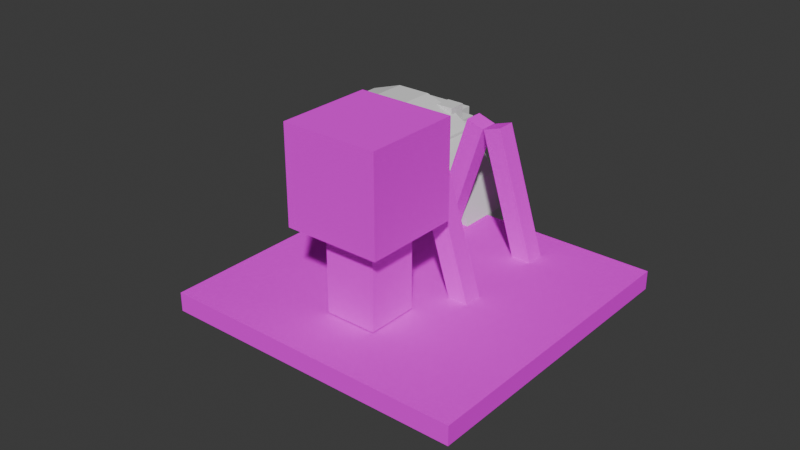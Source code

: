 # Source: handcranked_generator.blend  (saved by Blender 4.2.66; exported with 4.5.12 LTS)
import bpy
from mathutils import Matrix  # noqa: F401  (used for matrix-valued properties, if any)

bpy.ops.wm.read_factory_settings(use_empty=True)
scene = bpy.context.scene
scene.name = 'Scene'

# ---- collections
col_collection = bpy.data.collections.new('Collection'); scene.collection.children.link(col_collection)

# ---- images (referenced by path relative to the original .blend; pixels are not part of the script)
import os
ASSET_DIR = os.environ.get("B2B_ASSET_DIR", "")  # directory of the original .blend (textures are referenced by path, not embedded)
HERE = os.path.dirname(os.path.abspath(__file__))  # packed textures are extracted next to this script under _unpacked/

def load_image(name, relpath, width, height, colorspace="sRGB"):
    """Load a texture the original file referenced (path relative to the .blend, or extracted next to this script)."""
    p = next((c for c in (os.path.join(HERE, relpath), os.path.join(ASSET_DIR, relpath)) if relpath and os.path.exists(c)), "")
    if p:
        img = bpy.data.images.load(p, check_existing=True)
        img.name = name
    else:  # same state as the original file: an image datablock whose file is absent (Cycles renders it pink)
        img = bpy.data.images.new(name, width, height)
        img.source = "FILE"
        img.filepath = "//" + (relpath or name)
    img.colorspace_settings.name = colorspace
    return img
img_andesite_casing_png = load_image('andesite_casing.png', 'andesite_casing.png', 1024, 1024, 'sRGB')

# ---- materials (node trees are filled in below, after node groups)
mat_material_004 = bpy.data.materials.new('Material.004')
mat_material_004.roughness = 1.0

# ---- material node trees
mat_material_004.use_nodes = True; mat_material_004.node_tree.nodes.clear()
_N = mat_material_004.node_tree.nodes; _L = mat_material_004.node_tree.links
n0 = _N.new('ShaderNodeBsdfPrincipled'); n0.name = 'Principled BSDF'; n0.location = (0, 300)
n0.inputs[2].default_value = 1.0
n0.inputs[13].default_value = 0.0
n0.inputs[27].default_value = (0.0, 0.0, 0.0, 1.0)
n1 = _N.new('ShaderNodeOutputMaterial'); n1.name = 'Material Output'; n1.location = (280, 300)
n2 = _N.new('ShaderNodeTexImage'); n2.name = 'Image Texture'; n2.location = (-480, 300)
n2.image = img_andesite_casing_png
n2.interpolation = 'Closest'
_L.new(n2.outputs[0], n0.inputs[0])
_L.new(n0.outputs[0], n1.inputs[0])
n1.is_active_output = True

# ---- world
world_world = bpy.data.worlds.new('World'); scene.world = world_world
world_world.use_nodes = True; world_world.node_tree.nodes.clear()
_N = world_world.node_tree.nodes; _L = world_world.node_tree.links
n0 = _N.new('ShaderNodeOutputWorld'); n0.name = 'World Output'; n0.location = (300, 300)
n1 = _N.new('ShaderNodeBackground'); n1.name = 'Background'; n1.location = (10, 300)
n1.inputs[0].default_value = (0.05088, 0.05088, 0.05088, 1.0)
_L.new(n1.outputs[0], n0.inputs[0])
n0.is_active_output = True
world_world.color = (0.05088, 0.05088, 0.05088)
world_world.sun_shadow_jitter_overblur = 0.0

# ---- meshes
me_base_001 = bpy.data.meshes.new('base.001')
me_base_001.from_pydata([(-0.03101, -0.0001132, 0.03114), (-0.03101, -0.0001132, -0.03136), (-0.03101, 0.2499, -0.03136), (-0.03101, 0.2499, 0.03114), (0.03149, -0.0001132, -0.03136), (0.03149, 0.2499, -0.03136), (0.03149, -0.0001132, 0.03114), (0.03149, 0.2499, 0.03114), (-0.04395, -0.0001132, -0.0001084), (0.0002422, -0.0001132, -0.0443), (0.0002422, 0.2499, -0.0443), (-0.04395, 0.2499, -0.0001084), (0.04444, -0.0001132, -0.0001084), (0.04444, 0.2499, -0.0001084), (0.0002422, -0.0001132, 0.04409), (0.0002422, 0.2499, 0.04409), (-0.1873, 0.2499, 0.1874), (-0.1873, 0.2499, -0.1876), (-0.1873, 0.3124, -0.1876), (-0.1873, 0.3124, 0.1874), (0.1877, 0.2499, -0.1876), (0.1877, 0.3124, -0.1876), (0.1877, 0.2499, 0.1874), (0.1877, 0.3124, 0.1874), (0.1877, 0.2499, 0.1249), (0.1877, 0.2499, -0.1251), (0.1877, 0.3124, -0.1251), (0.1877, 0.3124, 0.1249), (0.2502, 0.2499, -0.1251), (0.2502, 0.3124, -0.1251), (0.2502, 0.2499, 0.1249), (0.2502, 0.3124, 0.1249), (-0.2498, 0.2499, 0.1249), (-0.2498, 0.2499, -0.1251), (-0.2498, 0.3124, -0.1251), (-0.2498, 0.3124, 0.1249), (-0.1873, 0.2499, -0.1251), (-0.1873, 0.3124, -0.1251), (-0.1873, 0.2499, 0.1249), (-0.1873, 0.3124, 0.1249), (-0.1248, 0.2499, 0.2499), (-0.1248, 0.2499, 0.1874), (-0.1248, 0.3124, 0.1874), (-0.1248, 0.3124, 0.2499), (0.1252, 0.2499, 0.1874), (0.1252, 0.3124, 0.1874), (0.1252, 0.2499, 0.2499), (0.1252, 0.3124, 0.2499), (-0.1248, 0.2499, -0.1876), (-0.1248, 0.2499, -0.2501), (-0.1248, 0.3124, -0.2501), (-0.1248, 0.3124, -0.1876), (0.1252, 0.2499, -0.2501), (0.1252, 0.3124, -0.2501), (0.1252, 0.2499, -0.1876), (0.1252, 0.3124, -0.1876), (0.1252, 0.3124, -0.06261), (0.1252, 0.3124, -0.1251), (0.1252, 0.3749, -0.1251), (0.1252, 0.3749, -0.06261), (0.1877, 0.3124, -0.1251), (0.1877, 0.3749, -0.1251), (0.1877, 0.3124, -0.06261), (0.1877, 0.3749, -0.06261)], [], [(3, 1, 0), (2, 4, 1), (5, 6, 4), (7, 0, 6), (1, 6, 0), (11, 9, 8), (10, 12, 9), (13, 14, 12), (15, 8, 14), (9, 14, 8), (19, 17, 16), (18, 20, 17), (21, 22, 20), (23, 16, 22), (17, 22, 16), (19, 21, 18), (27, 25, 24), (26, 28, 25), (29, 30, 28), (31, 24, 30), (25, 30, 24), (27, 29, 26), (35, 33, 32), (34, 36, 33), (39, 32, 38), (33, 38, 32), (35, 37, 34), (43, 41, 40), (45, 46, 44), (47, 40, 46), (41, 46, 40), (43, 45, 42), (51, 49, 48), (50, 52, 49), (53, 54, 52), (55, 48, 54), (49, 54, 48), (51, 53, 50), (59, 57, 56), (58, 60, 57), (61, 62, 60), (63, 56, 62), (59, 61, 58), (3, 2, 1), (2, 5, 4), (5, 7, 6), (7, 3, 0), (1, 4, 6), (11, 10, 9), (10, 13, 12), (13, 15, 14), (15, 11, 8), (9, 12, 14), (19, 18, 17), (18, 21, 20), (21, 23, 22), (23, 19, 16), (17, 20, 22), (19, 23, 21), (27, 26, 25), (26, 29, 28), (29, 31, 30), (31, 27, 24), (25, 28, 30), (27, 31, 29), (35, 34, 33), (34, 37, 36), (39, 35, 32), (33, 36, 38), (35, 39, 37), (43, 42, 41), (45, 47, 46), (47, 43, 40), (41, 44, 46), (43, 47, 45), (51, 50, 49), (50, 53, 52), (53, 55, 54), (55, 51, 48), (49, 52, 54), (51, 55, 53), (59, 58, 57), (58, 61, 60), (61, 63, 62), (63, 59, 56), (59, 63, 61)])
_uv = me_base_001.uv_layers.new(name='UVMap')
_uv.uv.foreach_set('vector', [0.8897, 0.4855, 0.9117, 0.5737, 0.8897, 0.5737, 0.9117, 0.662, 0.8897, 0.5737, 0.9117, 0.5737, 0.9117, 0.7503, 0.8897, 0.662, 0.9117, 0.662, 0.9148, 0.2427, 0.8927, 0.1545, 0.9148, 0.1545, 0.9947, 0.7282, 0.9726, 0.7061, 0.9947, 0.7061, 0.3526, 0.8165, 0.337, 0.7282, 0.3526, 0.7282, 0.337, 0.8165, 0.3213, 0.7282, 0.337, 0.7282, 0.7069, 0.8385, 0.6913, 0.7503, 0.7069, 0.7503, 0.6913, 0.8385, 0.6757, 0.7503, 0.6913, 0.7503, 0.8875, 0.1545, 0.8654, 0.1324, 0.8875, 0.1324, 0.7481, 0.7061, 0.7261, 0.8385, 0.7261, 0.7061, 0.4413, 0.6841, 0.4193, 0.8165, 0.4193, 0.6841, 0.8213, 0.1324, 0.8434, 0.0, 0.8434, 0.1324, 0.8342, 0.2648, 0.8122, 0.3972, 0.8122, 0.2648, 0.5075, 0.2648, 0.3751, 0.1324, 0.5075, 0.1324, 0.3751, 0.1324, 0.5075, -3.771e-09, 0.5075, 0.1324, 0.9225, 0.2648, 0.9004, 0.3531, 0.9004, 0.2648, 0.9947, 0.7282, 0.9726, 0.7503, 0.9726, 0.7282, 0.9004, 0.4855, 0.9225, 0.3972, 0.9225, 0.4855, 0.9947, 0.7503, 0.9726, 0.7723, 0.9726, 0.7503, 0.662, 0.9268, 0.6399, 0.8385, 0.662, 0.8385, 0.662, 0.8385, 0.6841, 0.9268, 0.662, 0.9268, 0.7061, 0.8385, 0.6841, 0.9268, 0.6841, 0.8385, 0.9947, 0.7723, 0.9726, 0.7944, 0.9726, 0.7723, 0.8213, 0.2427, 0.7992, 0.2648, 0.7992, 0.2427, 0.7503, 0.9268, 0.7282, 0.8385, 0.7503, 0.8385, 0.9117, 0.8385, 0.9338, 0.9268, 0.9117, 0.9268, 0.9726, 0.7944, 0.9947, 0.8165, 0.9726, 0.8165, 0.9947, 0.8606, 0.9726, 0.8385, 0.9947, 0.8385, 0.02207, 0.8165, 1.587e-08, 0.9048, 2.254e-08, 0.8165, 0.05777, 0.8165, 0.03571, 0.9048, 0.03571, 0.8165, 0.8676, 0.7061, 0.8897, 0.6179, 0.8897, 0.7061, 0.9726, 0.8606, 0.9947, 0.8827, 0.9726, 0.8827, 0.09348, 0.8165, 0.07141, 0.9048, 0.07141, 0.8165, 0.9726, 0.9048, 0.9947, 0.8827, 0.9947, 0.9048, 0.1292, 0.8165, 0.1071, 0.9048, 0.1071, 0.8165, 0.1649, 0.8165, 0.1428, 0.9048, 0.1428, 0.8165, 0.8122, 0.4855, 0.8342, 0.3972, 0.8342, 0.4855, 0.4193, 0.9752, 0.3972, 0.9973, 0.3972, 0.9752, 0.9947, 0.9268, 0.9726, 0.9048, 0.9947, 0.9048, 0.768, 0.4413, 0.746, 0.4193, 0.768, 0.4193, 0.9978, 0.08827, 0.9758, 0.1103, 0.9758, 0.08827, 0.9746, 0.1765, 0.9967, 0.1986, 0.9746, 0.1986, 0.8897, 0.4855, 0.9117, 0.4855, 0.9117, 0.5737, 0.9117, 0.662, 0.8897, 0.662, 0.8897, 0.5737, 0.9117, 0.7503, 0.8897, 0.7503, 0.8897, 0.662, 0.9148, 0.2427, 0.8927, 0.2427, 0.8927, 0.1545, 0.9947, 0.7282, 0.9726, 0.7282, 0.9726, 0.7061, 0.3526, 0.8165, 0.337, 0.8165, 0.337, 0.7282, 0.337, 0.8165, 0.3213, 0.8165, 0.3213, 0.7282, 0.7069, 0.8385, 0.6913, 0.8385, 0.6913, 0.7503, 0.6913, 0.8385, 0.6757, 0.8385, 0.6757, 0.7503, 0.8875, 0.1545, 0.8654, 0.1545, 0.8654, 0.1324, 0.7481, 0.7061, 0.7481, 0.8385, 0.7261, 0.8385, 0.4413, 0.6841, 0.4413, 0.8165, 0.4193, 0.8165, 0.8213, 0.1324, 0.8213, 0.0, 0.8434, 0.0, 0.8342, 0.2648, 0.8342, 0.3972, 0.8122, 0.3972, 0.5075, 0.2648, 0.3751, 0.2648, 0.3751, 0.1324, 0.3751, 0.1324, 0.3751, -1.377e-08, 0.5075, -3.771e-09, 0.9225, 0.2648, 0.9225, 0.3531, 0.9004, 0.3531, 0.9947, 0.7282, 0.9947, 0.7503, 0.9726, 0.7503, 0.9004, 0.4855, 0.9004, 0.3972, 0.9225, 0.3972, 0.9947, 0.7503, 0.9947, 0.7723, 0.9726, 0.7723, 0.662, 0.9268, 0.6399, 0.9268, 0.6399, 0.8385, 0.662, 0.8385, 0.6841, 0.8385, 0.6841, 0.9268, 0.7061, 0.8385, 0.7061, 0.9268, 0.6841, 0.9268, 0.9947, 0.7723, 0.9947, 0.7944, 0.9726, 0.7944, 0.8213, 0.2427, 0.8213, 0.2648, 0.7992, 0.2648, 0.7503, 0.9268, 0.7282, 0.9268, 0.7282, 0.8385, 0.9117, 0.8385, 0.9338, 0.8385, 0.9338, 0.9268, 0.9726, 0.7944, 0.9947, 0.7944, 0.9947, 0.8165, 0.9947, 0.8606, 0.9726, 0.8606, 0.9726, 0.8385, 0.02207, 0.8165, 0.02207, 0.9048, 1.587e-08, 0.9048, 0.05777, 0.8165, 0.05777, 0.9048, 0.03571, 0.9048, 0.8676, 0.7061, 0.8676, 0.6179, 0.8897, 0.6179, 0.9726, 0.8606, 0.9947, 0.8606, 0.9947, 0.8827, 0.09348, 0.8165, 0.09348, 0.9048, 0.07141, 0.9048, 0.9726, 0.9048, 0.9726, 0.8827, 0.9947, 0.8827, 0.1292, 0.8165, 0.1292, 0.9048, 0.1071, 0.9048, 0.1649, 0.8165, 0.1649, 0.9048, 0.1428, 0.9048, 0.8122, 0.4855, 0.8122, 0.3972, 0.8342, 0.3972, 0.4193, 0.9752, 0.4193, 0.9973, 0.3972, 0.9973, 0.9947, 0.9268, 0.9726, 0.9268, 0.9726, 0.9048, 0.768, 0.4413, 0.746, 0.4413, 0.746, 0.4193, 0.9978, 0.08827, 0.9978, 0.1103, 0.9758, 0.1103, 0.9746, 0.1765, 0.9967, 0.1765, 0.9967, 0.1986])
me_base_001.materials.append(None)
me_base_001.update()
me_base_001.normals_split_custom_set([tuple(v) for v in zip(*[iter([-1.0, 0.0, 0.0, -1.0, 0.0, 0.0, -1.0, 0.0, 0.0, 0.0, 0.0, -1.0, 0.0, 0.0, -1.0, 0.0, 0.0, -1.0, 1.0, 0.0, 0.0, 1.0, 0.0, 0.0, 1.0, 0.0, 0.0, 0.0, 0.0, 1.0, 0.0, 0.0, 1.0, 0.0, 0.0, 1.0, 0.0, -1.0, 0.0, 0.0, -1.0, 0.0, 0.0, -1.0, 0.0, -0.7071, 0.0, -0.7071, -0.7071, 0.0, -0.7071, -0.7071, 0.0, -0.7071, 0.7071, 0.0, -0.7071, 0.7071, 0.0, -0.7071, 0.7071, 0.0, -0.7071, 0.7071, 0.0, 0.7071, 0.7071, 0.0, 0.7071, 0.7071, 0.0, 0.7071, -0.7071, 0.0, 0.7071, -0.7071, 0.0, 0.7071, -0.7071, 0.0, 0.7071, 0.0, -1.0, 0.0, 0.0, -1.0, 0.0, 0.0, -1.0, 0.0, -1.0, 0.0, 0.0, -1.0, 0.0, 0.0, -1.0, 0.0, 0.0, 0.0, 0.0, -1.0, 0.0, 0.0, -1.0, 0.0, 0.0, -1.0, 1.0, 0.0, 0.0, 1.0, 0.0, 0.0, 1.0, 0.0, 0.0, 0.0, 0.0, 1.0, 0.0, 0.0, 1.0, 0.0, 0.0, 1.0, 0.0, -1.0, 0.0, 0.0, -1.0, 0.0, 0.0, -1.0, 0.0, 0.0, 1.0, 0.0, 0.0, 1.0, 0.0, 0.0, 1.0, 0.0, -1.0, 0.0, 0.0, -1.0, 0.0, 0.0, -1.0, 0.0, 0.0, 0.0, 0.0, -1.0, 0.0, 0.0, -1.0, 0.0, 0.0, -1.0, 1.0, 0.0, 0.0, 1.0, 0.0, 0.0, 1.0, 0.0, 0.0, 0.0, 0.0, 1.0, 0.0, 0.0, 1.0, 0.0, 0.0, 1.0, 0.0, -1.0, 0.0, 0.0, -1.0, 0.0, 0.0, -1.0, 0.0, 0.0, 1.0, 0.0, 0.0, 1.0, 0.0, 0.0, 1.0, 0.0, -1.0, 0.0, 0.0, -1.0, 0.0, 0.0, -1.0, 0.0, 0.0, 0.0, 0.0, -1.0, 0.0, 0.0, -1.0, 0.0, 0.0, -1.0, 0.0, 0.0, 1.0, 0.0, 0.0, 1.0, 0.0, 0.0, 1.0, 0.0, -1.0, 0.0, 0.0, -1.0, 0.0, 0.0, -1.0, 0.0, 0.0, 1.0, 0.0, 0.0, 1.0, 0.0, 0.0, 1.0, 0.0, -1.0, 0.0, 0.0, -1.0, 0.0, 0.0, -1.0, 0.0, 0.0, 1.0, 0.0, 0.0, 1.0, 0.0, 0.0, 1.0, 0.0, 0.0, 0.0, 0.0, 1.0, 0.0, 0.0, 1.0, 0.0, 0.0, 1.0, 0.0, -1.0, 0.0, 0.0, -1.0, 0.0, 0.0, -1.0, 0.0, 0.0, 1.0, 0.0, 0.0, 1.0, 0.0, 0.0, 1.0, 0.0, -1.0, 0.0, 0.0, -1.0, 0.0, 0.0, -1.0, 0.0, 0.0, 0.0, 0.0, -1.0, 0.0, 0.0, -1.0, 0.0, 0.0, -1.0, 1.0, 0.0, 0.0, 1.0, 0.0, 0.0, 1.0, 0.0, 0.0, 0.0, 0.0, 1.0, 0.0, 0.0, 1.0, 0.0, 0.0, 1.0, 0.0, -1.0, 0.0, 0.0, -1.0, 0.0, 0.0, -1.0, 0.0, 0.0, 1.0, 0.0, 0.0, 1.0, 0.0, 0.0, 1.0, 0.0, -1.0, 0.0, 0.0, -1.0, 0.0, 0.0, -1.0, 0.0, 0.0, 0.0, 0.0, -1.0, 0.0, 0.0, -1.0, 0.0, 0.0, -1.0, 1.0, 0.0, 0.0, 1.0, 0.0, 0.0, 1.0, 0.0, 0.0, 0.0, 0.0, 1.0, 0.0, 0.0, 1.0, 0.0, 0.0, 1.0, 0.0, 1.0, 0.0, 0.0, 1.0, 0.0, 0.0, 1.0, 0.0, -1.0, 0.0, 0.0, -1.0, 0.0, 0.0, -1.0, 0.0, 0.0, 0.0, 0.0, -1.0, 0.0, 0.0, -1.0, 0.0, 0.0, -1.0, 1.0, 0.0, 0.0, 1.0, 0.0, 0.0, 1.0, 0.0, 0.0, 0.0, 0.0, 1.0, 0.0, 0.0, 1.0, 0.0, 0.0, 1.0, 0.0, -1.0, 0.0, 0.0, -1.0, 0.0, 0.0, -1.0, 0.0, -0.7071, 0.0, -0.7071, -0.7071, 0.0, -0.7071, -0.7071, 0.0, -0.7071, 0.7071, 0.0, -0.7071, 0.7071, 0.0, -0.7071, 0.7071, 0.0, -0.7071, 0.7071, 0.0, 0.7071, 0.7071, 0.0, 0.7071, 0.7071, 0.0, 0.7071, -0.7071, 0.0, 0.7071, -0.7071, 0.0, 0.7071, -0.7071, 0.0, 0.7071, 0.0, -1.0, 0.0, 0.0, -1.0, 0.0, 0.0, -1.0, 0.0, -1.0, 0.0, 0.0, -1.0, 0.0, 0.0, -1.0, 0.0, 0.0, 0.0, 0.0, -1.0, 0.0, 0.0, -1.0, 0.0, 0.0, -1.0, 1.0, 0.0, 0.0, 1.0, 0.0, 0.0, 1.0, 0.0, 0.0, 0.0, 0.0, 1.0, 0.0, 0.0, 1.0, 0.0, 0.0, 1.0, 0.0, -1.0, 0.0, 0.0, -1.0, 0.0, 0.0, -1.0, 0.0, 0.0, 1.0, 0.0, 0.0, 1.0, 0.0, 0.0, 1.0, 0.0, -1.0, 0.0, 0.0, -1.0, 0.0, 0.0, -1.0, 0.0, 0.0, 0.0, 0.0, -1.0, 0.0, 0.0, -1.0, 0.0, 0.0, -1.0, 1.0, 0.0, 0.0, 1.0, 0.0, 0.0, 1.0, 0.0, 0.0, 0.0, 0.0, 1.0, 0.0, 0.0, 1.0, 0.0, 0.0, 1.0, 0.0, -1.0, 0.0, 0.0, -1.0, 0.0, 0.0, -1.0, 0.0, 0.0, 1.0, 0.0, 0.0, 1.0, 0.0, 0.0, 1.0, 0.0, -1.0, 0.0, 0.0, -1.0, 0.0, 0.0, -1.0, 0.0, 0.0, 0.0, 0.0, -1.0, 0.0, 0.0, -1.0, 0.0, 0.0, -1.0, 0.0, 0.0, 1.0, 0.0, 0.0, 1.0, 0.0, 0.0, 1.0, 0.0, -1.0, 0.0, 0.0, -1.0, 0.0, 0.0, -1.0, 0.0, 0.0, 1.0, 0.0, 0.0, 1.0, 0.0, 0.0, 1.0, 0.0, -1.0, 0.0, 0.0, -1.0, 0.0, 0.0, -1.0, 0.0, 0.0, 1.0, 0.0, 0.0, 1.0, 0.0, 0.0, 1.0, 0.0, 0.0, 0.0, 0.0, 1.0, 0.0, 0.0, 1.0, 0.0, 0.0, 1.0, 0.0, -1.0, 0.0, 0.0, -1.0, 0.0, 0.0, -1.0, 0.0, 0.0, 1.0, 0.0, 0.0, 1.0, 0.0, 0.0, 1.0, 0.0, -1.0, 0.0, 0.0, -1.0, 0.0, 0.0, -1.0, 0.0, 0.0, 0.0, 0.0, -1.0, 0.0, 0.0, -1.0, 0.0, 0.0, -1.0, 1.0, 0.0, 0.0, 1.0, 0.0, 0.0, 1.0, 0.0, 0.0, 0.0, 0.0, 1.0, 0.0, 0.0, 1.0, 0.0, 0.0, 1.0, 0.0, -1.0, 0.0, 0.0, -1.0, 0.0, 0.0, -1.0, 0.0, 0.0, 1.0, 0.0, 0.0, 1.0, 0.0, 0.0, 1.0, 0.0, -1.0, 0.0, 0.0, -1.0, 0.0, 0.0, -1.0, 0.0, 0.0, 0.0, 0.0, -1.0, 0.0, 0.0, -1.0, 0.0, 0.0, -1.0, 1.0, 0.0, 0.0, 1.0, 0.0, 0.0, 1.0, 0.0, 0.0, 0.0, 0.0, 1.0, 0.0, 0.0, 1.0, 0.0, 0.0, 1.0, 0.0, 1.0, 0.0, 0.0, 1.0, 0.0, 0.0, 1.0, 0.0])] * 3)])
me_base_002 = bpy.data.meshes.new('base.002')
me_base_002.from_pydata([(-0.1232, -0.1247, -0.2369), (-0.1232, -0.1247, -0.2994), (-0.1232, 0.1253, -0.2994), (-0.1232, 0.1253, -0.2369), (0.1268, -0.1247, -0.2994), (0.1268, 0.1253, -0.2994), (0.1268, -0.1247, -0.2369), (0.1268, 0.1253, -0.2369), (-0.02943, -0.03096, 0.3881), (-0.02943, -0.03096, -0.2369), (-0.02943, 0.03154, -0.2369), (-0.02943, 0.03154, 0.3881), (0.03307, -0.03096, -0.2369), (0.03307, 0.03154, -0.2369), (0.03307, -0.03096, 0.3881), (0.03307, 0.03154, 0.3881), (0.001819, -0.0439, 0.3881), (0.001819, -0.0439, -0.2369), (-0.04237, 0.0002908, -0.2369), (-0.04237, 0.0002908, 0.3881), (0.04601, 0.0002908, -0.2369), (0.001819, 0.04448, -0.2369), (0.04601, 0.0002908, 0.3881), (0.001819, 0.04448, 0.3881), (-0.06068, -0.06221, -0.2057), (-0.06068, -0.06221, -0.2682), (-0.06068, 0.06279, -0.2682), (-0.06068, 0.06279, -0.2057), (0.06432, -0.06221, -0.2682), (0.06432, 0.06279, -0.2682), (0.06432, -0.06221, -0.2057), (0.06432, 0.06279, -0.2057), (-0.06068, -0.3935, 0.1121), (-0.06068, -0.3935, -0.08611), (-0.06068, -0.331, -0.08611), (-0.06068, -0.331, 0.1121), (0.06432, -0.3935, -0.08611), (0.06432, -0.331, -0.08611), (0.06432, -0.3935, 0.1121), (0.06432, -0.331, 0.1121), (0.06405, -0.3935, 0.1116), (0.06405, -0.3935, -0.0866), (0.04474, -0.3341, -0.0866), (0.04474, -0.3341, 0.1116), (0.1829, -0.3549, -0.0866), (0.1636, -0.2954, -0.0866), (0.1829, -0.3549, 0.1116), (0.1636, -0.2954, 0.1116), (0.1827, -0.355, 0.1121), (0.1827, -0.355, -0.08611), (0.146, -0.3044, -0.08611), (0.146, -0.3044, 0.1121), (0.2838, -0.2815, -0.08611), (0.2471, -0.231, -0.08611), (0.2838, -0.2815, 0.1121), (0.2471, -0.231, 0.1121), (0.2836, -0.2817, 0.1116), (0.2836, -0.2817, -0.0866), (0.2331, -0.245, -0.0866), (0.2331, -0.245, 0.1116), (0.3571, -0.1806, -0.0866), (0.3065, -0.1438, -0.0866), (0.3571, -0.1806, 0.1116), (0.3065, -0.1438, 0.1116), (0.357, -0.1808, 0.1121), (0.357, -0.1808, -0.08611), (0.2975, -0.1615, -0.08611), (0.2975, -0.1615, 0.1121), (0.3956, -0.06194, -0.08611), (0.3362, -0.04263, -0.08611), (0.3956, -0.06194, 0.1121), (0.3362, -0.04263, 0.1121), (0.3956, -0.06221, 0.1116), (0.3956, -0.06221, -0.0866), (0.3331, -0.06221, -0.0866), (0.3331, -0.06221, 0.1116), (0.3956, 0.06279, -0.0866), (0.3331, 0.06279, -0.0866), (0.3956, 0.06279, 0.1116), (0.3331, 0.06279, 0.1116), (0.3956, 0.06252, 0.1121), (0.3956, 0.06252, -0.08611), (0.3362, 0.04321, -0.08611), (0.3362, 0.04321, 0.1121), (0.357, 0.1814, -0.08611), (0.2975, 0.1621, -0.08611), (0.357, 0.1814, 0.1121), (0.2975, 0.1621, 0.1121), (0.3571, 0.1812, 0.1116), (0.3571, 0.1812, -0.0866), (0.3065, 0.1444, -0.0866), (0.3065, 0.1444, 0.1116), (0.2836, 0.2823, -0.0866), (0.2331, 0.2456, -0.0866), (0.2836, 0.2823, 0.1116), (0.2331, 0.2456, 0.1116), (0.2838, 0.2821, 0.1121), (0.2838, 0.2821, -0.08611), (0.2471, 0.2315, -0.08611), (0.2471, 0.2315, 0.1121), (0.1827, 0.3556, -0.08611), (0.146, 0.305, -0.08611), (0.1827, 0.3556, 0.1121), (0.146, 0.305, 0.1121), (0.1829, 0.3555, 0.1116), (0.1829, 0.3555, -0.0866), (0.1636, 0.296, -0.0866), (0.1636, 0.296, 0.1116), (0.06405, 0.3941, -0.0866), (0.04474, 0.3346, -0.0866), (0.06405, 0.3941, 0.1116), (0.04474, 0.3346, 0.1116), (0.06432, 0.394, 0.1121), (0.06432, 0.394, -0.08611), (0.06432, 0.3315, -0.08611), (0.06432, 0.3315, 0.1121), (-0.06068, 0.394, -0.08611), (-0.06068, 0.3315, -0.08611), (-0.06068, 0.394, 0.1121), (-0.06068, 0.3315, 0.1121), (-0.06041, 0.3941, 0.1116), (-0.06041, 0.3941, -0.0866), (-0.0411, 0.3346, -0.0866), (-0.0411, 0.3346, 0.1116), (-0.1793, 0.3555, -0.0866), (-0.16, 0.296, -0.0866), (-0.1793, 0.3555, 0.1116), (-0.16, 0.296, 0.1116), (-0.1791, 0.3556, 0.1121), (-0.1791, 0.3556, -0.08611), (-0.1423, 0.305, -0.08611), (-0.1423, 0.305, 0.1121), (-0.2802, 0.2821, -0.08611), (-0.2434, 0.2315, -0.08611), (-0.2802, 0.2821, 0.1121), (-0.2434, 0.2315, 0.1121), (-0.28, 0.2823, 0.1116), (-0.28, 0.2823, -0.0866), (-0.2294, 0.2456, -0.0866), (-0.2294, 0.2456, 0.1116), (-0.3535, 0.1812, -0.0866), (-0.3029, 0.1444, -0.0866), (-0.3535, 0.1812, 0.1116), (-0.3029, 0.1444, 0.1116), (-0.3533, 0.1814, 0.1121), (-0.3533, 0.1814, -0.08611), (-0.2939, 0.1621, -0.08611), (-0.2939, 0.1621, 0.1121), (-0.392, 0.06252, -0.08611), (-0.3325, 0.04321, -0.08611), (-0.392, 0.06252, 0.1121), (-0.3325, 0.04321, 0.1121), (-0.3919, 0.06279, 0.1116), (-0.3919, 0.06279, -0.0866), (-0.3294, 0.06279, -0.0866), (-0.3294, 0.06279, 0.1116), (-0.3919, -0.06221, -0.0866), (-0.3294, -0.06221, -0.0866), (-0.3919, -0.06221, 0.1116), (-0.3294, -0.06221, 0.1116), (-0.392, -0.06194, 0.1121), (-0.392, -0.06194, -0.08611), (-0.3325, -0.04263, -0.08611), (-0.3325, -0.04263, 0.1121), (-0.3533, -0.1808, -0.08611), (-0.2939, -0.1615, -0.08611), (-0.3533, -0.1808, 0.1121), (-0.2939, -0.1615, 0.1121), (-0.3535, -0.1806, 0.1116), (-0.3535, -0.1806, -0.0866), (-0.3029, -0.1438, -0.0866), (-0.3029, -0.1438, 0.1116), (-0.28, -0.2817, -0.0866), (-0.2294, -0.245, -0.0866), (-0.28, -0.2817, 0.1116), (-0.2294, -0.245, 0.1116), (-0.2802, -0.2815, 0.1121), (-0.2802, -0.2815, -0.08611), (-0.2434, -0.231, -0.08611), (-0.2434, -0.231, 0.1121), (-0.1791, -0.355, -0.08611), (-0.1423, -0.3044, -0.08611), (-0.1791, -0.355, 0.1121), (-0.1423, -0.3044, 0.1121), (-0.1793, -0.3549, 0.1116), (-0.1793, -0.3549, -0.0866), (-0.16, -0.2954, -0.0866), (-0.16, -0.2954, 0.1116), (-0.06041, -0.3935, -0.0866), (-0.0411, -0.3341, -0.0866), (-0.06041, -0.3935, 0.1116), (-0.0411, -0.3341, 0.1116), (-0.02943, -0.3435, 0.03829), (-0.02943, -0.3435, -0.01127), (-0.02943, -0.03096, -0.01127), (-0.02943, -0.03096, 0.03829), (0.03307, -0.3435, -0.01127), (0.03307, -0.03096, -0.01127), (0.03307, -0.3435, 0.03829), (0.03307, -0.03096, 0.03829), (-0.2633, -0.2207, 0.0373), (-0.2633, -0.2207, -0.01226), (-0.04237, 0.0002908, -0.01226), (-0.04237, 0.0002908, 0.0373), (-0.2192, -0.2649, -0.01226), (0.001819, -0.0439, -0.01226), (-0.2192, -0.2649, 0.0373), (0.001819, -0.0439, 0.0373), (-0.3419, 0.03154, 0.03829), (-0.3419, 0.03154, -0.01127), (-0.02943, 0.03154, -0.01127), (-0.02943, 0.03154, 0.03829), (-0.3419, -0.03096, -0.01127), (-0.02943, -0.03096, -0.01127), (-0.3419, -0.03096, 0.03829), (-0.02943, -0.03096, 0.03829), (-0.2192, 0.2655, 0.0373), (-0.2192, 0.2655, -0.01226), (0.001819, 0.04448, -0.01226), (0.001819, 0.04448, 0.0373), (-0.2633, 0.2213, -0.01226), (-0.04237, 0.0002908, -0.01226), (-0.2633, 0.2213, 0.0373), (-0.04237, 0.0002908, 0.0373), (0.03307, 0.344, 0.03829), (0.03307, 0.344, -0.01127), (0.03307, 0.03154, -0.01127), (0.03307, 0.03154, 0.03829), (-0.02943, 0.344, -0.01127), (-0.02943, 0.03154, -0.01127), (-0.02943, 0.344, 0.03829), (-0.02943, 0.03154, 0.03829), (0.267, 0.2213, 0.0373), (0.267, 0.2213, -0.01226), (0.04601, 0.0002908, -0.01226), (0.04601, 0.0002908, 0.0373), (0.2228, 0.2655, -0.01226), (0.001819, 0.04448, -0.01226), (0.2228, 0.2655, 0.0373), (0.001819, 0.04448, 0.0373), (0.3456, -0.03096, 0.03829), (0.3456, -0.03096, -0.01127), (0.03307, -0.03096, -0.01127), (0.03307, -0.03096, 0.03829), (0.3456, 0.03154, -0.01127), (0.03307, 0.03154, -0.01127), (0.3456, 0.03154, 0.03829), (0.03307, 0.03154, 0.03829), (0.2228, -0.2649, 0.0373), (0.2228, -0.2649, -0.01226), (0.001819, -0.0439, -0.01226), (0.001819, -0.0439, 0.0373), (0.267, -0.2207, -0.01226), (0.04601, 0.0002908, -0.01226), (0.267, -0.2207, 0.0373), (0.04601, 0.0002908, 0.0373)], [], [(3, 1, 0), (2, 4, 1), (5, 6, 4), (7, 0, 6), (1, 6, 0), (3, 5, 2), (11, 9, 8), (10, 12, 9), (13, 14, 12), (15, 8, 14), (9, 14, 8), (11, 13, 10), (19, 17, 16), (18, 20, 17), (21, 22, 20), (22, 19, 16), (17, 22, 16), (19, 21, 18), (27, 25, 24), (26, 28, 25), (29, 30, 28), (31, 24, 30), (25, 30, 24), (27, 29, 26), (35, 33, 32), (34, 36, 33), (37, 38, 36), (39, 32, 38), (33, 38, 32), (35, 37, 34), (43, 41, 40), (42, 44, 41), (45, 46, 44), (46, 43, 40), (41, 46, 40), (43, 45, 42), (51, 49, 48), (49, 53, 52), (53, 54, 52), (55, 48, 54), (49, 54, 48), (51, 53, 50), (59, 57, 56), (58, 60, 57), (61, 62, 60), (62, 59, 56), (57, 62, 56), (59, 61, 58), (67, 65, 64), (65, 69, 68), (69, 70, 68), (71, 64, 70), (65, 70, 64), (67, 69, 66), (75, 73, 72), (74, 76, 73), (77, 78, 76), (79, 72, 78), (73, 78, 72), (75, 77, 74), (83, 81, 80), (82, 84, 81), (85, 86, 84), (86, 83, 80), (81, 86, 80), (83, 85, 82), (91, 89, 88), (89, 93, 92), (93, 94, 92), (95, 88, 94), (89, 94, 88), (91, 93, 90), (99, 97, 96), (98, 100, 97), (101, 102, 100), (102, 99, 96), (97, 102, 96), (99, 101, 98), (107, 105, 104), (105, 109, 108), (109, 110, 108), (111, 104, 110), (105, 110, 104), (107, 109, 106), (115, 113, 112), (114, 116, 113), (117, 118, 116), (119, 112, 118), (113, 118, 112), (115, 117, 114), (123, 121, 120), (122, 124, 121), (125, 126, 124), (126, 123, 120), (121, 126, 120), (123, 125, 122), (131, 129, 128), (129, 133, 132), (133, 134, 132), (135, 128, 134), (129, 134, 128), (131, 133, 130), (139, 137, 136), (138, 140, 137), (141, 142, 140), (142, 139, 136), (137, 142, 136), (139, 141, 138), (147, 145, 144), (145, 149, 148), (149, 150, 148), (151, 144, 150), (145, 150, 144), (147, 149, 146), (155, 153, 152), (154, 156, 153), (157, 158, 156), (159, 152, 158), (153, 158, 152), (155, 157, 154), (163, 161, 160), (162, 164, 161), (165, 166, 164), (166, 163, 160), (161, 166, 160), (163, 165, 162), (171, 169, 168), (169, 173, 172), (173, 174, 172), (175, 168, 174), (169, 174, 168), (171, 173, 170), (179, 177, 176), (178, 180, 177), (181, 182, 180), (182, 179, 176), (177, 182, 176), (179, 181, 178), (187, 185, 184), (185, 189, 188), (189, 190, 188), (191, 184, 190), (185, 190, 184), (187, 189, 186), (195, 193, 192), (194, 196, 193), (197, 198, 196), (199, 192, 198), (193, 198, 192), (195, 197, 194), (203, 201, 200), (201, 205, 204), (205, 206, 204), (207, 200, 206), (201, 206, 200), (203, 205, 202), (211, 209, 208), (210, 212, 209), (213, 214, 212), (215, 208, 214), (209, 214, 208), (211, 213, 210), (219, 217, 216), (217, 221, 220), (221, 222, 220), (223, 216, 222), (217, 222, 216), (219, 221, 218), (227, 225, 224), (226, 228, 225), (229, 230, 228), (231, 224, 230), (225, 230, 224), (227, 229, 226), (235, 233, 232), (234, 236, 233), (237, 238, 236), (239, 232, 238), (233, 238, 232), (235, 237, 234), (243, 241, 240), (242, 244, 241), (245, 246, 244), (247, 240, 246), (241, 246, 240), (243, 245, 242), (251, 249, 248), (250, 252, 249), (253, 254, 252), (254, 251, 248), (249, 254, 248), (251, 253, 250), (3, 2, 1), (2, 5, 4), (5, 7, 6), (7, 3, 0), (1, 4, 6), (3, 7, 5), (11, 10, 9), (10, 13, 12), (13, 15, 14), (15, 11, 8), (9, 12, 14), (11, 15, 13), (19, 18, 17), (18, 21, 20), (21, 23, 22), (22, 23, 19), (17, 20, 22), (19, 23, 21), (27, 26, 25), (26, 29, 28), (29, 31, 30), (31, 27, 24), (25, 28, 30), (27, 31, 29), (35, 34, 33), (34, 37, 36), (37, 39, 38), (39, 35, 32), (33, 36, 38), (35, 39, 37), (43, 42, 41), (42, 45, 44), (45, 47, 46), (46, 47, 43), (41, 44, 46), (43, 47, 45), (51, 50, 49), (49, 50, 53), (53, 55, 54), (55, 51, 48), (49, 52, 54), (51, 55, 53), (59, 58, 57), (58, 61, 60), (61, 63, 62), (62, 63, 59), (57, 60, 62), (59, 63, 61), (67, 66, 65), (65, 66, 69), (69, 71, 70), (71, 67, 64), (65, 68, 70), (67, 71, 69), (75, 74, 73), (74, 77, 76), (77, 79, 78), (79, 75, 72), (73, 76, 78), (75, 79, 77), (83, 82, 81), (82, 85, 84), (85, 87, 86), (86, 87, 83), (81, 84, 86), (83, 87, 85), (91, 90, 89), (89, 90, 93), (93, 95, 94), (95, 91, 88), (89, 92, 94), (91, 95, 93), (99, 98, 97), (98, 101, 100), (101, 103, 102), (102, 103, 99), (97, 100, 102), (99, 103, 101), (107, 106, 105), (105, 106, 109), (109, 111, 110), (111, 107, 104), (105, 108, 110), (107, 111, 109), (115, 114, 113), (114, 117, 116), (117, 119, 118), (119, 115, 112), (113, 116, 118), (115, 119, 117), (123, 122, 121), (122, 125, 124), (125, 127, 126), (126, 127, 123), (121, 124, 126), (123, 127, 125), (131, 130, 129), (129, 130, 133), (133, 135, 134), (135, 131, 128), (129, 132, 134), (131, 135, 133), (139, 138, 137), (138, 141, 140), (141, 143, 142), (142, 143, 139), (137, 140, 142), (139, 143, 141), (147, 146, 145), (145, 146, 149), (149, 151, 150), (151, 147, 144), (145, 148, 150), (147, 151, 149), (155, 154, 153), (154, 157, 156), (157, 159, 158), (159, 155, 152), (153, 156, 158), (155, 159, 157), (163, 162, 161), (162, 165, 164), (165, 167, 166), (166, 167, 163), (161, 164, 166), (163, 167, 165), (171, 170, 169), (169, 170, 173), (173, 175, 174), (175, 171, 168), (169, 172, 174), (171, 175, 173), (179, 178, 177), (178, 181, 180), (181, 183, 182), (182, 183, 179), (177, 180, 182), (179, 183, 181), (187, 186, 185), (185, 186, 189), (189, 191, 190), (191, 187, 184), (185, 188, 190), (187, 191, 189), (195, 194, 193), (194, 197, 196), (197, 199, 198), (199, 195, 192), (193, 196, 198), (195, 199, 197), (203, 202, 201), (201, 202, 205), (205, 207, 206), (207, 203, 200), (201, 204, 206), (203, 207, 205), (211, 210, 209), (210, 213, 212), (213, 215, 214), (215, 211, 208), (209, 212, 214), (211, 215, 213), (219, 218, 217), (217, 218, 221), (221, 223, 222), (223, 219, 216), (217, 220, 222), (219, 223, 221), (227, 226, 225), (226, 229, 228), (229, 231, 230), (231, 227, 224), (225, 228, 230), (227, 231, 229), (235, 234, 233), (234, 237, 236), (237, 239, 238), (239, 235, 232), (233, 236, 238), (235, 239, 237), (243, 242, 241), (242, 245, 244), (245, 247, 246), (247, 243, 240), (241, 244, 246), (243, 247, 245), (251, 250, 249), (250, 253, 252), (253, 255, 254), (254, 255, 251), (249, 252, 254), (251, 255, 253)])
_uv = me_base_002.uv_layers.new(name='UVMap')
_uv.uv.foreach_set('vector', [0.2584, 0.8165, 0.2804, 0.9048, 0.2584, 0.9048, 0.5958, 0.1765, 0.5075, 0.08827, 0.5958, 0.08827, 0.2006, 0.9048, 0.1785, 0.8165, 0.2006, 0.8165, 0.5958, 2.394e-08, 0.5075, 0.08827, 0.5075, 1.727e-08, 0.2363, 0.8165, 0.2142, 0.9048, 0.2142, 0.8165, 0.2363, 0.9048, 0.2584, 0.8165, 0.2584, 0.9048, 0.5958, 0.3751, 0.5737, 0.5958, 0.5737, 0.3751, 0.9947, 0.6179, 0.9726, 0.5958, 0.9947, 0.5958, 0.627, 0.2207, 0.6491, 0.0, 0.6491, 0.2207, 0.9947, 0.6179, 0.9726, 0.6399, 0.9726, 0.6179, 0.662, 0.4855, 0.6399, 0.2648, 0.662, 0.2648, 0.6491, 0.0, 0.6712, 0.2207, 0.6491, 0.2207, 0.7417, 0.4855, 0.7261, 0.7061, 0.7261, 0.4855, 0.8897, 0.6179, 0.8676, 0.5958, 0.8897, 0.5958, 0.6114, 0.2207, 0.627, 0.0, 0.627, 0.2207, 0.9004, 0.3751, 0.8784, 0.3972, 0.8784, 0.3751, 0.7573, 0.7061, 0.7417, 0.4855, 0.7573, 0.4855, 0.5958, 0.0, 0.6114, 0.2207, 0.5958, 0.2207, 0.03571, 0.9489, 0.05777, 0.993, 0.03571, 0.993, 0.4193, 0.8751, 0.3751, 0.831, 0.4193, 0.831, 0.9569, 0.971, 0.9349, 0.9268, 0.9569, 0.9268, 0.3751, 0.831, 0.331, 0.8751, 0.331, 0.831, 0.9758, 0.08827, 0.9537, 0.1324, 0.9537, 0.08827, 0.9569, 0.971, 0.979, 0.9268, 0.979, 0.971, 0.4413, 0.8165, 0.4193, 0.9048, 0.4193, 0.8165, 0.9834, 0.3972, 0.9613, 0.4413, 0.9613, 0.3972, 0.9117, 0.8385, 0.9338, 0.7503, 0.9338, 0.8385, 0.9834, 0.4413, 0.9613, 0.4855, 0.9613, 0.4413, 0.3972, 0.6841, 0.3531, 0.5958, 0.3972, 0.5958, 0.3972, 0.5958, 0.4413, 0.6841, 0.3972, 0.6841, 0.9548, 0.8385, 0.9338, 0.9268, 0.9338, 0.8385, 0.4413, 0.9489, 0.4193, 0.993, 0.4193, 0.9489, 0.9338, 0.662, 0.9548, 0.5737, 0.9548, 0.662, 0.8455, 0.993, 0.8235, 0.9489, 0.8455, 0.9489, 0.7261, 0.5737, 0.6841, 0.4855, 0.7261, 0.4855, 0.704, 0.2648, 0.746, 0.3531, 0.704, 0.3531, 0.7247, 0.7503, 0.7069, 0.8385, 0.7069, 0.7503, 0.2363, 0.9048, 0.2584, 0.9489, 0.2363, 0.9489, 0.539, 0.971, 0.5569, 0.8827, 0.5569, 0.971, 0.2142, 0.9489, 0.2363, 0.9048, 0.2363, 0.9489, 0.477, 0.7723, 0.4413, 0.6841, 0.477, 0.6841, 0.2142, 0.7282, 0.2499, 0.8165, 0.2142, 0.8165, 0.9726, 0.7503, 0.9548, 0.8385, 0.9548, 0.7503, 0.1292, 0.9048, 0.1071, 0.9489, 0.1071, 0.9048, 0.7793, 0.9763, 0.7972, 0.888, 0.7972, 0.9763, 0.09348, 0.9489, 0.07141, 0.9048, 0.09348, 0.9048, 0.6315, 0.7944, 0.5958, 0.7061, 0.6315, 0.7061, 0.2856, 0.7282, 0.3213, 0.8165, 0.2856, 0.8165, 0.9117, 0.7503, 0.8907, 0.8385, 0.8907, 0.7503, 0.3025, 0.9048, 0.3246, 0.9489, 0.3025, 0.9489, 0.9358, 0.2427, 0.9568, 0.1545, 0.9568, 0.2427, 0.05777, 0.993, 0.07984, 0.9489, 0.07984, 0.993, 0.6819, 0.662, 0.6399, 0.5737, 0.6819, 0.5737, 0.662, 0.2648, 0.704, 0.3531, 0.662, 0.3531, 0.9316, 0.0, 0.9096, 0.08827, 0.9096, 0.0, 0.1292, 0.9489, 0.1071, 0.993, 0.1071, 0.9489, 0.9117, 0.5737, 0.9338, 0.4855, 0.9338, 0.5737, 0.1292, 0.993, 0.1513, 0.9489, 0.1513, 0.993, 0.5737, 0.6841, 0.5296, 0.5958, 0.5737, 0.5958, 0.5517, 0.1765, 0.5958, 0.2648, 0.5517, 0.2648, 0.352, 0.8751, 0.331, 0.9634, 0.331, 0.8751, 0.4413, 0.9048, 0.4193, 0.9489, 0.4193, 0.9048, 0.8907, 0.9268, 0.9117, 0.8385, 0.9117, 0.9268, 0.1019, 0.993, 0.07984, 0.9489, 0.1019, 0.9489, 0.704, 0.4413, 0.662, 0.3531, 0.704, 0.3531, 0.5958, 0.6179, 0.6378, 0.7061, 0.5958, 0.7061, 0.7793, 0.888, 0.7615, 0.9763, 0.7615, 0.888, 0.8875, 0.08827, 0.9096, 0.1324, 0.8875, 0.1324, 0.9548, 0.9268, 0.9726, 0.8385, 0.9726, 0.9268, 0.9096, 0.1324, 0.9316, 0.08827, 0.9316, 0.1324, 0.5653, 0.7723, 0.5296, 0.6841, 0.5653, 0.6841, 0.7908, 0.1545, 0.8265, 0.2427, 0.7908, 0.2427, 0.9726, 0.4855, 0.9548, 0.5737, 0.9548, 0.4855, 0.8235, 0.8972, 0.8014, 0.9413, 0.8014, 0.8972, 0.6221, 0.9763, 0.6399, 0.888, 0.6399, 0.9763, 0.02207, 0.9489, -5.605e-09, 0.9048, 0.02207, 0.9048, 0.5128, 0.7723, 0.477, 0.6841, 0.5128, 0.6841, 0.2499, 0.7282, 0.2856, 0.8165, 0.2499, 0.8165, 0.9358, 0.1545, 0.9148, 0.2427, 0.9148, 0.1545, 0.9726, 0.5296, 0.9947, 0.5737, 0.9726, 0.5737, 0.352, 0.9634, 0.373, 0.8751, 0.373, 0.9634, 0.9726, 0.5296, 0.9947, 0.4855, 0.9947, 0.5296, 0.746, 0.4413, 0.704, 0.3531, 0.746, 0.3531, 0.6399, 0.662, 0.6819, 0.7503, 0.6399, 0.7503, 0.8897, 0.8165, 0.8676, 0.9048, 0.8676, 0.8165, 0.1785, 0.993, 0.2006, 0.9489, 0.2006, 0.993, 0.8875, 0.08827, 0.9096, 0.0, 0.9096, 0.08827, 0.2006, 0.993, 0.2227, 0.9489, 0.2227, 0.993, 0.5517, 0.2648, 0.5075, 0.1765, 0.5517, 0.1765, 0.4413, 0.5958, 0.4855, 0.6841, 0.4413, 0.6841, 0.3961, 0.8751, 0.3751, 0.9634, 0.3751, 0.8751, 0.1513, 0.993, 0.1733, 0.9489, 0.1733, 0.993, 0.5737, 0.9413, 0.5947, 0.8531, 0.5947, 0.9413, 0.8455, 0.9048, 0.8676, 0.9489, 0.8455, 0.9489, 0.7239, 0.7503, 0.6819, 0.662, 0.7239, 0.662, 0.7131, 0.0, 0.7551, 0.08827, 0.7131, 0.08827, 0.9792, 0.2648, 0.9613, 0.3531, 0.9613, 0.2648, 0.05777, 0.9489, 0.03571, 0.9048, 0.05777, 0.9048, 0.9548, 0.662, 0.9726, 0.5737, 0.9726, 0.662, 0.1649, 0.9048, 0.1428, 0.9489, 0.1428, 0.9048, 0.2142, 0.8165, 0.1785, 0.7282, 0.2142, 0.7282, 0.03571, 0.7282, 0.07141, 0.8165, 0.03571, 0.8165, 0.9746, 0.1545, 0.9568, 0.2427, 0.9568, 0.1545, 0.2584, 0.9489, 0.2804, 0.9048, 0.2804, 0.9489, 0.9435, 0.4855, 0.9613, 0.3972, 0.9613, 0.4855, 0.2804, 0.9048, 0.3025, 0.9489, 0.2804, 0.9489, 0.7908, 0.2427, 0.7551, 0.1545, 0.7908, 0.1545, 0.6399, 0.7503, 0.6757, 0.8385, 0.6399, 0.8385, 0.9435, 0.3972, 0.9225, 0.4855, 0.9225, 0.3972, 0.2447, 0.993, 0.2227, 0.9489, 0.2447, 0.9489, 0.9316, 0.08827, 0.9526, 0.0, 0.9526, 0.08827, 0.2804, 0.9489, 0.2584, 0.993, 0.2584, 0.9489, 0.7131, 0.08827, 0.6712, 0.0, 0.7131, 0.0, 0.6712, 0.08827, 0.7131, 0.1765, 0.6712, 0.1765, 0.9338, 0.5737, 0.9117, 0.662, 0.9117, 0.5737, 0.2804, 0.993, 0.3025, 0.9489, 0.3025, 0.993, 0.9117, 0.7503, 0.9338, 0.662, 0.9338, 0.7503, 0.3246, 0.9489, 0.3025, 0.993, 0.3025, 0.9489, 0.5296, 0.6841, 0.4855, 0.5958, 0.5296, 0.5958, 0.6399, 0.4855, 0.6841, 0.5737, 0.6399, 0.5737, 0.9548, 0.7503, 0.9338, 0.8385, 0.9338, 0.7503, 0.8455, 0.993, 0.8676, 0.9489, 0.8676, 0.993, 0.9338, 0.5737, 0.9548, 0.4855, 0.9548, 0.5737, 0.8676, 0.9489, 0.8897, 0.993, 0.8676, 0.993, 0.7131, 0.2648, 0.6712, 0.1765, 0.7131, 0.1765, 0.6819, 0.5737, 0.7239, 0.662, 0.6819, 0.662, 0.6137, 0.888, 0.5958, 0.9763, 0.5958, 0.888, 0.662, 0.2648, 0.6399, 0.2207, 0.662, 0.2207, 0.9526, 0.08827, 0.9705, 0.0, 0.9705, 0.08827, 0.9225, 0.3531, 0.9004, 0.3972, 0.9004, 0.3531, 0.03571, 0.8165, 5.261e-09, 0.7282, 0.03571, 0.7282, 0.1428, 0.7282, 0.1785, 0.8165, 0.1428, 0.8165, 0.9726, 0.662, 0.9548, 0.7503, 0.9548, 0.662, 0.9225, 0.3972, 0.9446, 0.3531, 0.9446, 0.3972, 0.9435, 0.3531, 0.9613, 0.2648, 0.9613, 0.3531, 0.1785, 0.9048, 0.2006, 0.9489, 0.1785, 0.9489, 0.1071, 0.8165, 0.07141, 0.7282, 0.1071, 0.7282, 0.1071, 0.7282, 0.1428, 0.8165, 0.1071, 0.8165, 0.9548, 0.662, 0.9338, 0.7503, 0.9338, 0.662, 0.8897, 0.9489, 0.8676, 0.9048, 0.8897, 0.9048, 0.9225, 0.3531, 0.9435, 0.2648, 0.9435, 0.3531, 0.9537, 0.08827, 0.9316, 0.1324, 0.9316, 0.08827, 0.7551, 0.1765, 0.7131, 0.08827, 0.7551, 0.08827, 0.7131, 0.1765, 0.7551, 0.2648, 0.7131, 0.2648, 0.8235, 0.7061, 0.8455, 0.8165, 0.8235, 0.8165, 0.8706, 0.2648, 0.8486, 0.1545, 0.8706, 0.1545, 0.8486, 0.2648, 0.8265, 0.1545, 0.8486, 0.1545, 0.8784, 0.3751, 0.8563, 0.2648, 0.8784, 0.2648, 0.7901, 0.4193, 0.768, 0.4413, 0.768, 0.4193, 0.9746, 0.2207, 0.9967, 0.1986, 0.9967, 0.2207, 0.7793, 0.81, 0.8014, 0.888, 0.7793, 0.888, 0.5348, 0.7723, 0.5128, 0.8827, 0.5128, 0.7723, 0.5348, 0.9607, 0.5128, 0.8827, 0.5348, 0.8827, 0.5569, 0.8827, 0.5348, 0.7723, 0.5569, 0.7723, 0.5284, 0.7061, 0.5128, 0.6841, 0.5284, 0.6841, 0.7793, 0.81, 0.8014, 0.7944, 0.8014, 0.81, 0.8235, 0.5958, 0.8455, 0.7061, 0.8235, 0.7061, 0.5958, 0.8531, 0.5737, 0.7427, 0.5958, 0.7427, 0.8563, 0.3751, 0.8342, 0.2648, 0.8563, 0.2648, 0.8235, 0.4855, 0.8455, 0.5958, 0.8235, 0.5958, 0.9947, 0.6399, 0.9726, 0.662, 0.9726, 0.6399, 0.7551, 0.2648, 0.7772, 0.2427, 0.7772, 0.2648, 0.7573, 0.7944, 0.7793, 0.8724, 0.7573, 0.8724, 0.8676, 0.8165, 0.8897, 0.7061, 0.8897, 0.8165, 0.4193, 0.9531, 0.3972, 0.8751, 0.4193, 0.8751, 0.8706, 0.1545, 0.8927, 0.2648, 0.8706, 0.2648, 0.7793, 0.8724, 0.7573, 0.888, 0.7573, 0.8724, 0.5128, 0.7061, 0.5284, 0.7282, 0.5128, 0.7282, 0.8342, 0.3751, 0.8563, 0.4855, 0.8342, 0.4855, 0.8563, 0.3751, 0.8784, 0.4855, 0.8563, 0.4855, 0.8654, 0.1103, 0.8434, 5.382e-10, 0.8654, 2.204e-09, 0.4413, 0.7723, 0.4634, 0.8827, 0.4413, 0.8827, 0.9947, 0.662, 0.9726, 0.6841, 0.9726, 0.662, 0.7772, 0.2648, 0.7992, 0.2427, 0.7992, 0.2648, 0.4413, 0.8827, 0.4634, 0.9607, 0.4413, 0.9607, 0.8654, 3.37e-08, 0.8875, 0.1103, 0.8654, 0.1103, 0.6179, 0.888, 0.5958, 0.81, 0.6179, 0.81, 0.8676, 0.4855, 0.8897, 0.5958, 0.8676, 0.5958, 0.6179, 0.7944, 0.5958, 0.81, 0.5958, 0.7944, 0.5128, 0.7503, 0.5284, 0.7723, 0.5128, 0.7723, 0.8455, 0.4855, 0.8676, 0.5958, 0.8455, 0.5958, 0.477, 0.7723, 0.4991, 0.8827, 0.477, 0.8827, 0.8676, 0.7061, 0.8455, 0.5958, 0.8676, 0.5958, 0.8676, 0.8165, 0.8455, 0.7061, 0.8676, 0.7061, 0.9947, 0.6841, 0.9726, 0.7061, 0.9726, 0.6841, 0.9746, 0.2427, 0.9967, 0.2207, 0.9967, 0.2427, 0.6179, 0.81, 0.6399, 0.888, 0.6179, 0.888, 0.8235, 0.8972, 0.8014, 0.7869, 0.8235, 0.7869, 0.4991, 0.9607, 0.477, 0.8827, 0.4991, 0.8827, 0.9004, 0.2648, 0.8784, 0.3751, 0.8784, 0.2648, 0.5284, 0.7503, 0.5128, 0.7282, 0.5284, 0.7282, 0.6179, 0.81, 0.6399, 0.7944, 0.6399, 0.81, 0.2584, 0.8165, 0.2804, 0.8165, 0.2804, 0.9048, 0.5958, 0.1765, 0.5075, 0.1765, 0.5075, 0.08827, 0.2006, 0.9048, 0.1785, 0.9048, 0.1785, 0.8165, 0.5958, 2.394e-08, 0.5958, 0.08827, 0.5075, 0.08827, 0.2363, 0.8165, 0.2363, 0.9048, 0.2142, 0.9048, 0.2363, 0.9048, 0.2363, 0.8165, 0.2584, 0.8165, 0.5958, 0.3751, 0.5958, 0.5958, 0.5737, 0.5958, 0.9947, 0.6179, 0.9726, 0.6179, 0.9726, 0.5958, 0.627, 0.2207, 0.627, 0.0, 0.6491, 0.0, 0.9947, 0.6179, 0.9947, 0.6399, 0.9726, 0.6399, 0.662, 0.4855, 0.6399, 0.4855, 0.6399, 0.2648, 0.6491, 0.0, 0.6712, 0.0, 0.6712, 0.2207, 0.7417, 0.4855, 0.7417, 0.7061, 0.7261, 0.7061, 0.8897, 0.6179, 0.8676, 0.6179, 0.8676, 0.5958, 0.6114, 0.2207, 0.6114, 0.0, 0.627, 0.0, 0.9004, 0.3751, 0.9004, 0.3972, 0.8784, 0.3972, 0.7573, 0.7061, 0.7417, 0.7061, 0.7417, 0.4855, 0.5958, 0.0, 0.6114, 0.0, 0.6114, 0.2207, 0.03571, 0.9489, 0.05777, 0.9489, 0.05777, 0.993, 0.4193, 0.8751, 0.3751, 0.8751, 0.3751, 0.831, 0.9569, 0.971, 0.9349, 0.971, 0.9349, 0.9268, 0.3751, 0.831, 0.3751, 0.8751, 0.331, 0.8751, 0.9758, 0.08827, 0.9758, 0.1324, 0.9537, 0.1324, 0.9569, 0.971, 0.9569, 0.9268, 0.979, 0.9268, 0.4413, 0.8165, 0.4413, 0.9048, 0.4193, 0.9048, 0.9834, 0.3972, 0.9834, 0.4413, 0.9613, 0.4413, 0.9117, 0.8385, 0.9117, 0.7503, 0.9338, 0.7503, 0.9834, 0.4413, 0.9834, 0.4855, 0.9613, 0.4855, 0.3972, 0.6841, 0.3531, 0.6841, 0.3531, 0.5958, 0.3972, 0.5958, 0.4413, 0.5958, 0.4413, 0.6841, 0.9548, 0.8385, 0.9548, 0.9268, 0.9338, 0.9268, 0.4413, 0.9489, 0.4413, 0.993, 0.4193, 0.993, 0.9338, 0.662, 0.9338, 0.5737, 0.9548, 0.5737, 0.8455, 0.993, 0.8235, 0.993, 0.8235, 0.9489, 0.7261, 0.5737, 0.6841, 0.5737, 0.6841, 0.4855, 0.704, 0.2648, 0.746, 0.2648, 0.746, 0.3531, 0.7247, 0.7503, 0.7247, 0.8385, 0.7069, 0.8385, 0.2363, 0.9048, 0.2584, 0.9048, 0.2584, 0.9489, 0.539, 0.971, 0.539, 0.8827, 0.5569, 0.8827, 0.2142, 0.9489, 0.2142, 0.9048, 0.2363, 0.9048, 0.477, 0.7723, 0.4413, 0.7723, 0.4413, 0.6841, 0.2142, 0.7282, 0.2499, 0.7282, 0.2499, 0.8165, 0.9726, 0.7503, 0.9726, 0.8385, 0.9548, 0.8385, 0.1292, 0.9048, 0.1292, 0.9489, 0.1071, 0.9489, 0.7793, 0.9763, 0.7793, 0.888, 0.7972, 0.888, 0.09348, 0.9489, 0.07141, 0.9489, 0.07141, 0.9048, 0.6315, 0.7944, 0.5958, 0.7944, 0.5958, 0.7061, 0.2856, 0.7282, 0.3213, 0.7282, 0.3213, 0.8165, 0.9117, 0.7503, 0.9117, 0.8385, 0.8907, 0.8385, 0.3025, 0.9048, 0.3246, 0.9048, 0.3246, 0.9489, 0.9358, 0.2427, 0.9358, 0.1545, 0.9568, 0.1545, 0.05777, 0.993, 0.05777, 0.9489, 0.07984, 0.9489, 0.6819, 0.662, 0.6399, 0.662, 0.6399, 0.5737, 0.662, 0.2648, 0.704, 0.2648, 0.704, 0.3531, 0.9316, 0.0, 0.9316, 0.08827, 0.9096, 0.08827, 0.1292, 0.9489, 0.1292, 0.993, 0.1071, 0.993, 0.9117, 0.5737, 0.9117, 0.4855, 0.9338, 0.4855, 0.1292, 0.993, 0.1292, 0.9489, 0.1513, 0.9489, 0.5737, 0.6841, 0.5296, 0.6841, 0.5296, 0.5958, 0.5517, 0.1765, 0.5958, 0.1765, 0.5958, 0.2648, 0.352, 0.8751, 0.352, 0.9634, 0.331, 0.9634, 0.4413, 0.9048, 0.4413, 0.9489, 0.4193, 0.9489, 0.8907, 0.9268, 0.8907, 0.8385, 0.9117, 0.8385, 0.1019, 0.993, 0.07984, 0.993, 0.07984, 0.9489, 0.704, 0.4413, 0.662, 0.4413, 0.662, 0.3531, 0.5958, 0.6179, 0.6378, 0.6179, 0.6378, 0.7061, 0.7793, 0.888, 0.7793, 0.9763, 0.7615, 0.9763, 0.8875, 0.08827, 0.9096, 0.08827, 0.9096, 0.1324, 0.9548, 0.9268, 0.9548, 0.8385, 0.9726, 0.8385, 0.9096, 0.1324, 0.9096, 0.08827, 0.9316, 0.08827, 0.5653, 0.7723, 0.5296, 0.7723, 0.5296, 0.6841, 0.7908, 0.1545, 0.8265, 0.1545, 0.8265, 0.2427, 0.9726, 0.4855, 0.9726, 0.5737, 0.9548, 0.5737, 0.8235, 0.8972, 0.8235, 0.9413, 0.8014, 0.9413, 0.6221, 0.9763, 0.6221, 0.888, 0.6399, 0.888, 0.02207, 0.9489, -4.953e-09, 0.9489, -5.605e-09, 0.9048, 0.5128, 0.7723, 0.477, 0.7723, 0.477, 0.6841, 0.2499, 0.7282, 0.2856, 0.7282, 0.2856, 0.8165, 0.9358, 0.1545, 0.9358, 0.2427, 0.9148, 0.2427, 0.9726, 0.5296, 0.9947, 0.5296, 0.9947, 0.5737, 0.352, 0.9634, 0.352, 0.8751, 0.373, 0.8751, 0.9726, 0.5296, 0.9726, 0.4855, 0.9947, 0.4855, 0.746, 0.4413, 0.704, 0.4413, 0.704, 0.3531, 0.6399, 0.662, 0.6819, 0.662, 0.6819, 0.7503, 0.8897, 0.8165, 0.8897, 0.9048, 0.8676, 0.9048, 0.1785, 0.993, 0.1785, 0.9489, 0.2006, 0.9489, 0.8875, 0.08827, 0.8875, 0.0, 0.9096, 0.0, 0.2006, 0.993, 0.2006, 0.9489, 0.2227, 0.9489, 0.5517, 0.2648, 0.5075, 0.2648, 0.5075, 0.1765, 0.4413, 0.5958, 0.4855, 0.5958, 0.4855, 0.6841, 0.3961, 0.8751, 0.3961, 0.9634, 0.3751, 0.9634, 0.1513, 0.993, 0.1513, 0.9489, 0.1733, 0.9489, 0.5737, 0.9413, 0.5737, 0.8531, 0.5947, 0.8531, 0.8455, 0.9048, 0.8676, 0.9048, 0.8676, 0.9489, 0.7239, 0.7503, 0.6819, 0.7503, 0.6819, 0.662, 0.7131, 0.0, 0.7551, 0.0, 0.7551, 0.08827, 0.9792, 0.2648, 0.9792, 0.3531, 0.9613, 0.3531, 0.05777, 0.9489, 0.03571, 0.9489, 0.03571, 0.9048, 0.9548, 0.662, 0.9548, 0.5737, 0.9726, 0.5737, 0.1649, 0.9048, 0.1649, 0.9489, 0.1428, 0.9489, 0.2142, 0.8165, 0.1785, 0.8165, 0.1785, 0.7282, 0.03571, 0.7282, 0.07141, 0.7282, 0.07141, 0.8165, 0.9746, 0.1545, 0.9746, 0.2427, 0.9568, 0.2427, 0.2584, 0.9489, 0.2584, 0.9048, 0.2804, 0.9048, 0.9435, 0.4855, 0.9435, 0.3972, 0.9613, 0.3972, 0.2804, 0.9048, 0.3025, 0.9048, 0.3025, 0.9489, 0.7908, 0.2427, 0.7551, 0.2427, 0.7551, 0.1545, 0.6399, 0.7503, 0.6757, 0.7503, 0.6757, 0.8385, 0.9435, 0.3972, 0.9435, 0.4855, 0.9225, 0.4855, 0.2447, 0.993, 0.2227, 0.993, 0.2227, 0.9489, 0.9316, 0.08827, 0.9316, 0.0, 0.9526, 0.0, 0.2804, 0.9489, 0.2804, 0.993, 0.2584, 0.993, 0.7131, 0.08827, 0.6712, 0.08827, 0.6712, 0.0, 0.6712, 0.08827, 0.7131, 0.08827, 0.7131, 0.1765, 0.9338, 0.5737, 0.9338, 0.662, 0.9117, 0.662, 0.2804, 0.993, 0.2804, 0.9489, 0.3025, 0.9489, 0.9117, 0.7503, 0.9117, 0.662, 0.9338, 0.662, 0.3246, 0.9489, 0.3246, 0.993, 0.3025, 0.993, 0.5296, 0.6841, 0.4855, 0.6841, 0.4855, 0.5958, 0.6399, 0.4855, 0.6841, 0.4855, 0.6841, 0.5737, 0.9548, 0.7503, 0.9548, 0.8385, 0.9338, 0.8385, 0.8455, 0.993, 0.8455, 0.9489, 0.8676, 0.9489, 0.9338, 0.5737, 0.9338, 0.4855, 0.9548, 0.4855, 0.8676, 0.9489, 0.8897, 0.9489, 0.8897, 0.993, 0.7131, 0.2648, 0.6712, 0.2648, 0.6712, 0.1765, 0.6819, 0.5737, 0.7239, 0.5737, 0.7239, 0.662, 0.6137, 0.888, 0.6137, 0.9763, 0.5958, 0.9763, 0.662, 0.2648, 0.6399, 0.2648, 0.6399, 0.2207, 0.9526, 0.08827, 0.9526, 0.0, 0.9705, 0.0, 0.9225, 0.3531, 0.9225, 0.3972, 0.9004, 0.3972, 0.03571, 0.8165, 5.261e-09, 0.8165, 5.261e-09, 0.7282, 0.1428, 0.7282, 0.1785, 0.7282, 0.1785, 0.8165, 0.9726, 0.662, 0.9726, 0.7503, 0.9548, 0.7503, 0.9225, 0.3972, 0.9225, 0.3531, 0.9446, 0.3531, 0.9435, 0.3531, 0.9435, 0.2648, 0.9613, 0.2648, 0.1785, 0.9048, 0.2006, 0.9048, 0.2006, 0.9489, 0.1071, 0.8165, 0.07141, 0.8165, 0.07141, 0.7282, 0.1071, 0.7282, 0.1428, 0.7282, 0.1428, 0.8165, 0.9548, 0.662, 0.9548, 0.7503, 0.9338, 0.7503, 0.8897, 0.9489, 0.8676, 0.9489, 0.8676, 0.9048, 0.9225, 0.3531, 0.9225, 0.2648, 0.9435, 0.2648, 0.9537, 0.08827, 0.9537, 0.1324, 0.9316, 0.1324, 0.7551, 0.1765, 0.7131, 0.1765, 0.7131, 0.08827, 0.7131, 0.1765, 0.7551, 0.1765, 0.7551, 0.2648, 0.8235, 0.7061, 0.8455, 0.7061, 0.8455, 0.8165, 0.8706, 0.2648, 0.8486, 0.2648, 0.8486, 0.1545, 0.8486, 0.2648, 0.8265, 0.2648, 0.8265, 0.1545, 0.8784, 0.3751, 0.8563, 0.3751, 0.8563, 0.2648, 0.7901, 0.4193, 0.7901, 0.4413, 0.768, 0.4413, 0.9746, 0.2207, 0.9746, 0.1986, 0.9967, 0.1986, 0.7793, 0.81, 0.8014, 0.81, 0.8014, 0.888, 0.5348, 0.7723, 0.5348, 0.8827, 0.5128, 0.8827, 0.5348, 0.9607, 0.5128, 0.9607, 0.5128, 0.8827, 0.5569, 0.8827, 0.5348, 0.8827, 0.5348, 0.7723, 0.5284, 0.7061, 0.5128, 0.7061, 0.5128, 0.6841, 0.7793, 0.81, 0.7793, 0.7944, 0.8014, 0.7944, 0.8235, 0.5958, 0.8455, 0.5958, 0.8455, 0.7061, 0.5958, 0.8531, 0.5737, 0.8531, 0.5737, 0.7427, 0.8563, 0.3751, 0.8342, 0.3751, 0.8342, 0.2648, 0.8235, 0.4855, 0.8455, 0.4855, 0.8455, 0.5958, 0.9947, 0.6399, 0.9947, 0.662, 0.9726, 0.662, 0.7551, 0.2648, 0.7551, 0.2427, 0.7772, 0.2427, 0.7573, 0.7944, 0.7793, 0.7944, 0.7793, 0.8724, 0.8676, 0.8165, 0.8676, 0.7061, 0.8897, 0.7061, 0.4193, 0.9531, 0.3972, 0.9531, 0.3972, 0.8751, 0.8706, 0.1545, 0.8927, 0.1545, 0.8927, 0.2648, 0.7793, 0.8724, 0.7793, 0.888, 0.7573, 0.888, 0.5128, 0.7061, 0.5284, 0.7061, 0.5284, 0.7282, 0.8342, 0.3751, 0.8563, 0.3751, 0.8563, 0.4855, 0.8563, 0.3751, 0.8784, 0.3751, 0.8784, 0.4855, 0.8654, 0.1103, 0.8434, 0.1103, 0.8434, 5.382e-10, 0.4413, 0.7723, 0.4634, 0.7723, 0.4634, 0.8827, 0.9947, 0.662, 0.9947, 0.6841, 0.9726, 0.6841, 0.7772, 0.2648, 0.7772, 0.2427, 0.7992, 0.2427, 0.4413, 0.8827, 0.4634, 0.8827, 0.4634, 0.9607, 0.8654, 3.37e-08, 0.8875, 3.304e-08, 0.8875, 0.1103, 0.6179, 0.888, 0.5958, 0.888, 0.5958, 0.81, 0.8676, 0.4855, 0.8897, 0.4855, 0.8897, 0.5958, 0.6179, 0.7944, 0.6179, 0.81, 0.5958, 0.81, 0.5128, 0.7503, 0.5284, 0.7503, 0.5284, 0.7723, 0.8455, 0.4855, 0.8676, 0.4855, 0.8676, 0.5958, 0.477, 0.7723, 0.4991, 0.7723, 0.4991, 0.8827, 0.8676, 0.7061, 0.8455, 0.7061, 0.8455, 0.5958, 0.8676, 0.8165, 0.8455, 0.8165, 0.8455, 0.7061, 0.9947, 0.6841, 0.9947, 0.7061, 0.9726, 0.7061, 0.9746, 0.2427, 0.9746, 0.2207, 0.9967, 0.2207, 0.6179, 0.81, 0.6399, 0.81, 0.6399, 0.888, 0.8235, 0.8972, 0.8014, 0.8972, 0.8014, 0.7869, 0.4991, 0.9607, 0.477, 0.9607, 0.477, 0.8827, 0.9004, 0.2648, 0.9004, 0.3751, 0.8784, 0.3751, 0.5284, 0.7503, 0.5128, 0.7503, 0.5128, 0.7282, 0.6179, 0.81, 0.6179, 0.7944, 0.6399, 0.7944])
me_base_002.materials.append(None)
me_base_002.update()
me_base_002.normals_split_custom_set([tuple(v) for v in zip(*[iter([-1.0, 0.0, 0.0, -1.0, 0.0, 0.0, -1.0, 0.0, 0.0, 0.0, 0.0, -1.0, 0.0, 0.0, -1.0, 0.0, 0.0, -1.0, 1.0, 0.0, 0.0, 1.0, 0.0, 0.0, 1.0, 0.0, 0.0, 0.0, 0.0, 1.0, 0.0, 0.0, 1.0, 0.0, 0.0, 1.0, 0.0, -1.0, 0.0, 0.0, -1.0, 0.0, 0.0, -1.0, 0.0, 0.0, 1.0, 0.0, 0.0, 1.0, 0.0, 0.0, 1.0, 0.0, -1.0, 0.0, 0.0, -1.0, 0.0, 0.0, -1.0, 0.0, 0.0, 0.0, 0.0, -1.0, 0.0, 0.0, -1.0, 0.0, 0.0, -1.0, 1.0, 0.0, 0.0, 1.0, 0.0, 0.0, 1.0, 0.0, 0.0, 0.0, 0.0, 1.0, 0.0, 0.0, 1.0, 0.0, 0.0, 1.0, 0.0, -1.0, 0.0, 0.0, -1.0, 0.0, 0.0, -1.0, 0.0, 0.0, 1.0, 0.0, 0.0, 1.0, 0.0, 0.0, 1.0, 0.0, -0.7071, -0.7071, 0.0, -0.7071, -0.7071, 0.0, -0.7071, -0.7071, 0.0, 0.0, 0.0, -1.0, 0.0, 0.0, -1.0, 0.0, 0.0, -1.0, 0.7071, 0.7071, 0.0, 0.7071, 0.7071, 0.0, 0.7071, 0.7071, 0.0, 0.0, 0.0, 1.0, 0.0, 0.0, 1.0, 0.0, 0.0, 1.0, 0.7071, -0.7071, 0.0, 0.7071, -0.7071, 0.0, 0.7071, -0.7071, 0.0, -0.7071, 0.7071, 0.0, -0.7071, 0.7071, 0.0, -0.7071, 0.7071, 0.0, -1.0, 0.0, 0.0, -1.0, 0.0, 0.0, -1.0, 0.0, 0.0, 0.0, 0.0, -1.0, 0.0, 0.0, -1.0, 0.0, 0.0, -1.0, 1.0, 0.0, 0.0, 1.0, 0.0, 0.0, 1.0, 0.0, 0.0, 0.0, 0.0, 1.0, 0.0, 0.0, 1.0, 0.0, 0.0, 1.0, 0.0, -1.0, 0.0, 0.0, -1.0, 0.0, 0.0, -1.0, 0.0, 0.0, 1.0, 0.0, 0.0, 1.0, 0.0, 0.0, 1.0, 0.0, -1.0, 0.0, 0.0, -1.0, 0.0, 0.0, -1.0, 0.0, 0.0, 0.0, 0.0, -1.0, 0.0, 0.0, -1.0, 0.0, 0.0, -1.0, 1.0, 0.0, 0.0, 1.0, 0.0, 0.0, 1.0, 0.0, 0.0, 0.0, 0.0, 1.0, 0.0, 0.0, 1.0, 0.0, 0.0, 1.0, 0.0, -1.0, 0.0, 0.0, -1.0, 0.0, 0.0, -1.0, 0.0, 0.0, 1.0, 0.0, 0.0, 1.0, 0.0, 0.0, 1.0, 0.0, -0.9511, -0.309, 0.0, -0.9511, -0.309, 0.0, -0.9511, -0.309, 0.0, -5.96e-08, 0.0, -1.0, -5.96e-08, 0.0, -1.0, -5.96e-08, 0.0, -1.0, 0.9511, 0.309, 0.0, 0.9511, 0.309, 0.0, 0.9511, 0.309, 0.0, 0.0, 0.0, 1.0, 0.0, 0.0, 1.0, 0.0, 0.0, 1.0, 0.309, -0.9511, 0.0, 0.309, -0.9511, 0.0, 0.309, -0.9511, 0.0, -0.309, 0.9511, 0.0, -0.309, 0.9511, 0.0, -0.309, 0.9511, 0.0, -0.809, -0.5878, 0.0, -0.809, -0.5878, 0.0, -0.809, -0.5878, 0.0, -2.384e-07, 9.644e-08, -1.0, -2.384e-07, 9.644e-08, -1.0, -2.384e-07, 9.644e-08, -1.0, 0.809, 0.5878, 0.0, 0.809, 0.5878, 0.0, 0.809, 0.5878, 0.0, 2.384e-07, -9.644e-08, 1.0, 2.384e-07, -9.644e-08, 1.0, 2.384e-07, -9.644e-08, 1.0, 0.5878, -0.809, 0.0, 0.5878, -0.809, 0.0, 0.5878, -0.809, 0.0, -0.5878, 0.809, 0.0, -0.5878, 0.809, 0.0, -0.5878, 0.809, 0.0, -0.5878, -0.809, 0.0, -0.5878, -0.809, 0.0, -0.5878, -0.809, 0.0, 0.0, 4.822e-08, -1.0, 0.0, 4.822e-08, -1.0, 0.0, 4.822e-08, -1.0, 0.5878, 0.809, 0.0, 0.5878, 0.809, 0.0, 0.5878, 0.809, 0.0, 1.192e-07, -4.822e-08, 1.0, 1.192e-07, -4.822e-08, 1.0, 1.192e-07, -4.822e-08, 1.0, 0.809, -0.5878, 0.0, 0.809, -0.5878, 0.0, 0.809, -0.5878, 0.0, -0.809, 0.5878, 0.0, -0.809, 0.5878, 0.0, -0.809, 0.5878, 0.0, -0.309, -0.9511, 0.0, -0.309, -0.9511, 0.0, -0.309, -0.9511, 0.0, 0.0, 0.0, -1.0, 0.0, 0.0, -1.0, 0.0, 0.0, -1.0, 0.309, 0.9511, -3.758e-08, 0.309, 0.9511, -3.758e-08, 0.309, 0.9511, -3.758e-08, 0.0, 0.0, 1.0, 0.0, 0.0, 1.0, 0.0, 0.0, 1.0, 0.9511, -0.309, 0.0, 0.9511, -0.309, 0.0, 0.9511, -0.309, 0.0, -0.9511, 0.309, 0.0, -0.9511, 0.309, 0.0, -0.9511, 0.309, 0.0, 0.0, -1.0, 0.0, 0.0, -1.0, 0.0, 0.0, -1.0, 0.0, 0.0, 0.0, -1.0, 0.0, 0.0, -1.0, 0.0, 0.0, -1.0, 0.0, 1.0, -7.517e-08, 0.0, 1.0, -7.517e-08, 0.0, 1.0, -7.517e-08, 0.0, 0.0, 1.0, 0.0, 0.0, 1.0, 0.0, 0.0, 1.0, 1.0, 0.0, 0.0, 1.0, 0.0, 0.0, 1.0, 0.0, 0.0, -1.0, 0.0, 0.0, -1.0, 0.0, 0.0, -1.0, 0.0, 0.0, 0.309, -0.9511, 3.758e-08, 0.309, -0.9511, 3.758e-08, 0.309, -0.9511, 3.758e-08, 0.0, 0.0, -1.0, 0.0, 0.0, -1.0, 0.0, 0.0, -1.0, -0.309, 0.9511, 0.0, -0.309, 0.9511, 0.0, -0.309, 0.9511, 0.0, 2.98e-07, 0.0, 1.0, 2.98e-07, 0.0, 1.0, 2.98e-07, 0.0, 1.0, 0.9511, 0.309, -3.758e-08, 0.9511, 0.309, -3.758e-08, 0.9511, 0.309, -3.758e-08, -0.9511, -0.309, 0.0, -0.9511, -0.309, 0.0, -0.9511, -0.309, 0.0, 0.5878, -0.809, 0.0, 0.5878, -0.809, 0.0, 0.5878, -0.809, 0.0, 5.96e-08, 4.822e-08, -1.0, 5.96e-08, 4.822e-08, -1.0, 5.96e-08, 4.822e-08, -1.0, -0.5878, 0.809, 0.0, -0.5878, 0.809, 0.0, -0.5878, 0.809, 0.0, 0.0, -4.822e-08, 1.0, 0.0, -4.822e-08, 1.0, 0.0, -4.822e-08, 1.0, 0.809, 0.5878, 0.0, 0.809, 0.5878, 0.0, 0.809, 0.5878, 0.0, -0.809, -0.5878, 0.0, -0.809, -0.5878, 0.0, -0.809, -0.5878, 0.0, 0.809, -0.5878, 0.0, 0.809, -0.5878, 0.0, 0.809, -0.5878, 0.0, 0.0, 9.644e-08, -1.0, 0.0, 9.644e-08, -1.0, 0.0, 9.644e-08, -1.0, -0.809, 0.5878, 0.0, -0.809, 0.5878, 0.0, -0.809, 0.5878, 0.0, 0.0, -9.644e-08, 1.0, 0.0, -9.644e-08, 1.0, 0.0, -9.644e-08, 1.0, 0.5878, 0.809, 0.0, 0.5878, 0.809, 0.0, 0.5878, 0.809, 0.0, -0.5878, -0.809, 0.0, -0.5878, -0.809, 0.0, -0.5878, -0.809, 0.0, 0.9511, -0.309, 0.0, 0.9511, -0.309, 0.0, 0.9511, -0.309, 0.0, 0.0, 0.0, -1.0, 0.0, 0.0, -1.0, 0.0, 0.0, -1.0, -0.9511, 0.309, 0.0, -0.9511, 0.309, 0.0, -0.9511, 0.309, 0.0, 0.0, 0.0, 1.0, 0.0, 0.0, 1.0, 0.0, 0.0, 1.0, 0.309, 0.9511, 0.0, 0.309, 0.9511, 0.0, 0.309, 0.9511, 0.0, -0.309, -0.9511, 0.0, -0.309, -0.9511, 0.0, -0.309, -0.9511, 0.0, 1.0, 0.0, 0.0, 1.0, 0.0, 0.0, 1.0, 0.0, 0.0, 0.0, 0.0, -1.0, 0.0, 0.0, -1.0, 0.0, 0.0, -1.0, -1.0, 0.0, 0.0, -1.0, 0.0, 0.0, -1.0, 0.0, 0.0, 0.0, 0.0, 1.0, 0.0, 0.0, 1.0, 0.0, 0.0, 1.0, 0.0, 1.0, 0.0, 0.0, 1.0, 0.0, 0.0, 1.0, 0.0, 0.0, -1.0, 0.0, 0.0, -1.0, 0.0, 0.0, -1.0, 0.0, 0.9511, 0.309, 0.0, 0.9511, 0.309, 0.0, 0.9511, 0.309, 0.0, -5.961e-08, 0.0, -1.0, -5.961e-08, 0.0, -1.0, -5.961e-08, 0.0, -1.0, -0.9511, -0.309, 0.0, -0.9511, -0.309, 0.0, -0.9511, -0.309, 0.0, 0.0, 0.0, 1.0, 0.0, 0.0, 1.0, 0.0, 0.0, 1.0, -0.309, 0.9511, 0.0, -0.309, 0.9511, 0.0, -0.309, 0.9511, 0.0, 0.309, -0.9511, 0.0, 0.309, -0.9511, 0.0, 0.309, -0.9511, 0.0, 0.809, 0.5878, 0.0, 0.809, 0.5878, 0.0, 0.809, 0.5878, 0.0, 0.0, 9.644e-08, -1.0, 0.0, 9.644e-08, -1.0, 0.0, 9.644e-08, -1.0, -0.809, -0.5878, 0.0, -0.809, -0.5878, 0.0, -0.809, -0.5878, 0.0, 0.0, -9.644e-08, 1.0, 0.0, -9.644e-08, 1.0, 0.0, -9.644e-08, 1.0, -0.5878, 0.809, 0.0, -0.5878, 0.809, 0.0, -0.5878, 0.809, 0.0, 0.5878, -0.809, 0.0, 0.5878, -0.809, 0.0, 0.5878, -0.809, 0.0, 0.5878, 0.809, 0.0, 0.5878, 0.809, 0.0, 0.5878, 0.809, 0.0, 0.0, 4.822e-08, -1.0, 0.0, 4.822e-08, -1.0, 0.0, 4.822e-08, -1.0, -0.5878, -0.809, 0.0, -0.5878, -0.809, 0.0, -0.5878, -0.809, 0.0, 0.0, -4.822e-08, 1.0, 0.0, -4.822e-08, 1.0, 0.0, -4.822e-08, 1.0, -0.809, 0.5878, 0.0, -0.809, 0.5878, 0.0, -0.809, 0.5878, 0.0, 0.809, -0.5878, 0.0, 0.809, -0.5878, 0.0, 0.809, -0.5878, 0.0, 0.309, 0.9511, 0.0, 0.309, 0.9511, 0.0, 0.309, 0.9511, 0.0, -5.96e-08, 0.0, -1.0, -5.96e-08, 0.0, -1.0, -5.96e-08, 0.0, -1.0, -0.309, -0.9511, 3.758e-08, -0.309, -0.9511, 3.758e-08, -0.309, -0.9511, 3.758e-08, -2.384e-07, 0.0, 1.0, -2.384e-07, 0.0, 1.0, -2.384e-07, 0.0, 1.0, -0.9511, 0.309, 0.0, -0.9511, 0.309, 0.0, -0.9511, 0.309, 0.0, 0.9511, -0.309, 0.0, 0.9511, -0.309, 0.0, 0.9511, -0.309, 0.0, 0.0, 1.0, 0.0, 0.0, 1.0, 0.0, 0.0, 1.0, 0.0, 0.0, 0.0, -1.0, 0.0, 0.0, -1.0, 0.0, 0.0, -1.0, 0.0, -1.0, 0.0, 0.0, -1.0, 0.0, 0.0, -1.0, 0.0, 0.0, 0.0, 1.0, 0.0, 0.0, 1.0, 0.0, 0.0, 1.0, -1.0, 0.0, 0.0, -1.0, 0.0, 0.0, -1.0, 0.0, 0.0, 1.0, 0.0, 0.0, 1.0, 0.0, 0.0, 1.0, 0.0, 0.0, -0.309, 0.9511, -3.758e-08, -0.309, 0.9511, -3.758e-08, -0.309, 0.9511, -3.758e-08, 0.0, 0.0, -1.0, 0.0, 0.0, -1.0, 0.0, 0.0, -1.0, 0.309, -0.9511, 0.0, 0.309, -0.9511, 0.0, 0.309, -0.9511, 0.0, 0.0, 0.0, 1.0, 0.0, 0.0, 1.0, 0.0, 0.0, 1.0, -0.9511, -0.309, 0.0, -0.9511, -0.309, 0.0, -0.9511, -0.309, 0.0, 0.9511, 0.309, 0.0, 0.9511, 0.309, 0.0, 0.9511, 0.309, 0.0, -0.5878, 0.809, 0.0, -0.5878, 0.809, 0.0, -0.5878, 0.809, 0.0, 5.96e-08, 4.822e-08, -1.0, 5.96e-08, 4.822e-08, -1.0, 5.96e-08, 4.822e-08, -1.0, 0.5878, -0.809, 0.0, 0.5878, -0.809, 0.0, 0.5878, -0.809, 0.0, -2.384e-07, -4.822e-08, 1.0, -2.384e-07, -4.822e-08, 1.0, -2.384e-07, -4.822e-08, 1.0, -0.809, -0.5878, 0.0, -0.809, -0.5878, 0.0, -0.809, -0.5878, 0.0, 0.809, 0.5878, 0.0, 0.809, 0.5878, 0.0, 0.809, 0.5878, 0.0, -0.809, 0.5878, 0.0, -0.809, 0.5878, 0.0, -0.809, 0.5878, 0.0, 2.384e-07, 9.644e-08, -1.0, 2.384e-07, 9.644e-08, -1.0, 2.384e-07, 9.644e-08, -1.0, 0.809, -0.5878, 0.0, 0.809, -0.5878, 0.0, 0.809, -0.5878, 0.0, -3.576e-07, -9.644e-08, 1.0, -3.576e-07, -9.644e-08, 1.0, -3.576e-07, -9.644e-08, 1.0, -0.5878, -0.809, 0.0, -0.5878, -0.809, 0.0, -0.5878, -0.809, 0.0, 0.5878, 0.809, 0.0, 0.5878, 0.809, 0.0, 0.5878, 0.809, 0.0, -0.9511, 0.309, 0.0, -0.9511, 0.309, 0.0, -0.9511, 0.309, 0.0, 0.0, 0.0, -1.0, 0.0, 0.0, -1.0, 0.0, 0.0, -1.0, 0.9511, -0.309, 0.0, 0.9511, -0.309, 0.0, 0.9511, -0.309, 0.0, 0.0, 0.0, 1.0, 0.0, 0.0, 1.0, 0.0, 0.0, 1.0, -0.309, -0.9511, 0.0, -0.309, -0.9511, 0.0, -0.309, -0.9511, 0.0, 0.309, 0.9511, 0.0, 0.309, 0.9511, 0.0, 0.309, 0.9511, 0.0, -1.0, 0.0, 0.0, -1.0, 0.0, 0.0, -1.0, 0.0, 0.0, 0.0, 1.788e-08, -1.0, 0.0, 1.788e-08, -1.0, 0.0, 1.788e-08, -1.0, 1.0, 0.0, 0.0, 1.0, 0.0, 0.0, 1.0, 0.0, 0.0, 0.0, -2.384e-08, 1.0, 0.0, -2.384e-08, 1.0, 0.0, -2.384e-08, 1.0, 0.0, -1.0, 0.0, 0.0, -1.0, 0.0, 0.0, -1.0, 0.0, 0.0, 1.0, 0.0, 0.0, 1.0, 0.0, 0.0, 1.0, 0.0, -0.7071, 0.7071, 0.0, -0.7071, 0.7071, 0.0, -0.7071, 0.7071, 0.0, 0.0, 8.429e-09, -1.0, 0.0, 8.429e-09, -1.0, 0.0, 8.429e-09, -1.0, 0.7071, -0.7071, 0.0, 0.7071, -0.7071, 0.0, 0.7071, -0.7071, 0.0, 1.192e-08, -8.429e-09, 1.0, 1.192e-08, -8.429e-09, 1.0, 1.192e-08, -8.429e-09, 1.0, -0.7071, -0.7071, 0.0, -0.7071, -0.7071, 0.0, -0.7071, -0.7071, 0.0, 0.7071, 0.7071, -7.517e-08, 0.7071, 0.7071, -7.517e-08, 0.7071, 0.7071, -7.517e-08, 0.0, 1.0, 0.0, 0.0, 1.0, 0.0, 0.0, 1.0, 0.0, 0.0, 0.0, -1.0, 0.0, 0.0, -1.0, 0.0, 0.0, -1.0, 0.0, -1.0, 0.0, 0.0, -1.0, 0.0, 0.0, -1.0, 0.0, 0.0, 0.0, 1.0, 0.0, 0.0, 1.0, 0.0, 0.0, 1.0, -1.0, 0.0, 0.0, -1.0, 0.0, 0.0, -1.0, 0.0, 0.0, 1.0, 0.0, 0.0, 1.0, 0.0, 0.0, 1.0, 0.0, 0.0, 0.7071, 0.7071, 0.0, 0.7071, 0.7071, 0.0, 0.7071, 0.7071, 0.0, 0.0, 8.429e-09, -1.0, 0.0, 8.429e-09, -1.0, 0.0, 8.429e-09, -1.0, -0.7071, -0.7071, 0.0, -0.7071, -0.7071, 0.0, -0.7071, -0.7071, 0.0, 0.0, -8.429e-09, 1.0, 0.0, -8.429e-09, 1.0, 0.0, -8.429e-09, 1.0, -0.7071, 0.7071, 0.0, -0.7071, 0.7071, 0.0, -0.7071, 0.7071, 0.0, 0.7071, -0.7071, 0.0, 0.7071, -0.7071, 0.0, 0.7071, -0.7071, 0.0, 1.0, 0.0, 0.0, 1.0, 0.0, 0.0, 1.0, 0.0, 0.0, 0.0, 1.788e-08, -1.0, 0.0, 1.788e-08, -1.0, 0.0, 1.788e-08, -1.0, -1.0, 0.0, 0.0, -1.0, 0.0, 0.0, -1.0, 0.0, 0.0, 0.0, -1.192e-08, 1.0, 0.0, -1.192e-08, 1.0, 0.0, -1.192e-08, 1.0, 0.0, 1.0, 0.0, 0.0, 1.0, 0.0, 0.0, 1.0, 0.0, 0.0, -1.0, 0.0, 0.0, -1.0, 0.0, 0.0, -1.0, 0.0, 0.7071, -0.7071, 0.0, 0.7071, -0.7071, 0.0, 0.7071, -0.7071, 0.0, -1.192e-08, 8.429e-09, -1.0, -1.192e-08, 8.429e-09, -1.0, -1.192e-08, 8.429e-09, -1.0, -0.7071, 0.7071, 0.0, -0.7071, 0.7071, 0.0, -0.7071, 0.7071, 0.0, -4.768e-08, -8.429e-09, 1.0, -4.768e-08, -8.429e-09, 1.0, -4.768e-08, -8.429e-09, 1.0, 0.7071, 0.7071, 0.0, 0.7071, 0.7071, 0.0, 0.7071, 0.7071, 0.0, -0.7071, -0.7071, 7.517e-08, -0.7071, -0.7071, 7.517e-08, -0.7071, -0.7071, 7.517e-08, 0.0, -1.0, 0.0, 0.0, -1.0, 0.0, 0.0, -1.0, 0.0, 0.0, 0.0, -1.0, 0.0, 0.0, -1.0, 0.0, 0.0, -1.0, 0.0, 1.0, 0.0, 0.0, 1.0, 0.0, 0.0, 1.0, 0.0, 0.0, 0.0, 1.0, 0.0, 0.0, 1.0, 0.0, 0.0, 1.0, 1.0, 0.0, 0.0, 1.0, 0.0, 0.0, 1.0, 0.0, 0.0, -1.0, 0.0, 0.0, -1.0, 0.0, 0.0, -1.0, 0.0, 0.0, -0.7071, -0.7071, 0.0, -0.7071, -0.7071, 0.0, -0.7071, -0.7071, 0.0, 0.0, 8.429e-09, -1.0, 0.0, 8.429e-09, -1.0, 0.0, 8.429e-09, -1.0, 0.7071, 0.7071, 0.0, 0.7071, 0.7071, 0.0, 0.7071, 0.7071, 0.0, 0.0, -8.429e-09, 1.0, 0.0, -8.429e-09, 1.0, 0.0, -8.429e-09, 1.0, 0.7071, -0.7071, 0.0, 0.7071, -0.7071, 0.0, 0.7071, -0.7071, 0.0, -0.7071, 0.7071, 0.0, -0.7071, 0.7071, 0.0, -0.7071, 0.7071, 0.0, -1.0, 0.0, 0.0, -1.0, 0.0, 0.0, -1.0, 0.0, 0.0, 0.0, 0.0, -1.0, 0.0, 0.0, -1.0, 0.0, 0.0, -1.0, 1.0, 0.0, 0.0, 1.0, 0.0, 0.0, 1.0, 0.0, 0.0, 0.0, 0.0, 1.0, 0.0, 0.0, 1.0, 0.0, 0.0, 1.0, 0.0, -1.0, 0.0, 0.0, -1.0, 0.0, 0.0, -1.0, 0.0, 0.0, 1.0, 0.0, 0.0, 1.0, 0.0, 0.0, 1.0, 0.0, -1.0, 0.0, 0.0, -1.0, 0.0, 0.0, -1.0, 0.0, 0.0, 0.0, 0.0, -1.0, 0.0, 0.0, -1.0, 0.0, 0.0, -1.0, 1.0, 0.0, 0.0, 1.0, 0.0, 0.0, 1.0, 0.0, 0.0, 0.0, 0.0, 1.0, 0.0, 0.0, 1.0, 0.0, 0.0, 1.0, 0.0, -1.0, 0.0, 0.0, -1.0, 0.0, 0.0, -1.0, 0.0, 0.0, 1.0, 0.0, 0.0, 1.0, 0.0, 0.0, 1.0, 0.0, -0.7071, -0.7071, 0.0, -0.7071, -0.7071, 0.0, -0.7071, -0.7071, 0.0, 0.0, 0.0, -1.0, 0.0, 0.0, -1.0, 0.0, 0.0, -1.0, 0.7071, 0.7071, 0.0, 0.7071, 0.7071, 0.0, 0.7071, 0.7071, 0.0, 0.0, 0.0, 1.0, 0.0, 0.0, 1.0, 0.0, 0.0, 1.0, 0.7071, -0.7071, 0.0, 0.7071, -0.7071, 0.0, 0.7071, -0.7071, 0.0, -0.7071, 0.7071, 0.0, -0.7071, 0.7071, 0.0, -0.7071, 0.7071, 0.0, -1.0, 0.0, 0.0, -1.0, 0.0, 0.0, -1.0, 0.0, 0.0, 0.0, 0.0, -1.0, 0.0, 0.0, -1.0, 0.0, 0.0, -1.0, 1.0, 0.0, 0.0, 1.0, 0.0, 0.0, 1.0, 0.0, 0.0, 0.0, 0.0, 1.0, 0.0, 0.0, 1.0, 0.0, 0.0, 1.0, 0.0, -1.0, 0.0, 0.0, -1.0, 0.0, 0.0, -1.0, 0.0, 0.0, 1.0, 0.0, 0.0, 1.0, 0.0, 0.0, 1.0, 0.0, -1.0, 0.0, 0.0, -1.0, 0.0, 0.0, -1.0, 0.0, 0.0, 0.0, 0.0, -1.0, 0.0, 0.0, -1.0, 0.0, 0.0, -1.0, 1.0, 0.0, 0.0, 1.0, 0.0, 0.0, 1.0, 0.0, 0.0, 0.0, 0.0, 1.0, 0.0, 0.0, 1.0, 0.0, 0.0, 1.0, 0.0, -1.0, 0.0, 0.0, -1.0, 0.0, 0.0, -1.0, 0.0, 0.0, 1.0, 0.0, 0.0, 1.0, 0.0, 0.0, 1.0, 0.0, -0.9511, -0.309, 0.0, -0.9511, -0.309, 0.0, -0.9511, -0.309, 0.0, 0.0, 0.0, -1.0, 0.0, 0.0, -1.0, 0.0, 0.0, -1.0, 0.9511, 0.309, 0.0, 0.9511, 0.309, 0.0, 0.9511, 0.309, 0.0, 0.0, 0.0, 1.0, 0.0, 0.0, 1.0, 0.0, 0.0, 1.0, 0.309, -0.9511, 0.0, 0.309, -0.9511, 0.0, 0.309, -0.9511, 0.0, -0.309, 0.9511, 0.0, -0.309, 0.9511, 0.0, -0.309, 0.9511, 0.0, -0.809, -0.5878, 0.0, -0.809, -0.5878, 0.0, -0.809, -0.5878, 0.0, 1.192e-07, 3.503e-08, -1.0, 1.192e-07, 3.503e-08, -1.0, 1.192e-07, 3.503e-08, -1.0, 0.809, 0.5878, 0.0, 0.809, 0.5878, 0.0, 0.809, 0.5878, 0.0, -1.192e-07, -3.503e-08, 1.0, -1.192e-07, -3.503e-08, 1.0, -1.192e-07, -3.503e-08, 1.0, 0.5878, -0.809, 0.0, 0.5878, -0.809, 0.0, 0.5878, -0.809, 0.0, -0.5878, 0.809, 0.0, -0.5878, 0.809, 0.0, -0.5878, 0.809, 0.0, -0.5878, -0.809, 0.0, -0.5878, -0.809, 0.0, -0.5878, -0.809, 0.0, 1.192e-07, 4.822e-08, -1.0, 1.192e-07, 4.822e-08, -1.0, 1.192e-07, 4.822e-08, -1.0, 0.5878, 0.809, 0.0, 0.5878, 0.809, 0.0, 0.5878, 0.809, 0.0, 0.0, -4.822e-08, 1.0, 0.0, -4.822e-08, 1.0, 0.0, -4.822e-08, 1.0, 0.809, -0.5878, 0.0, 0.809, -0.5878, 0.0, 0.809, -0.5878, 0.0, -0.809, 0.5878, 0.0, -0.809, 0.5878, 0.0, -0.809, 0.5878, 0.0, -0.309, -0.9511, 0.0, -0.309, -0.9511, 0.0, -0.309, -0.9511, 0.0, 0.0, 0.0, -1.0, 0.0, 0.0, -1.0, 0.0, 0.0, -1.0, 0.309, 0.9511, -3.758e-08, 0.309, 0.9511, -3.758e-08, 0.309, 0.9511, -3.758e-08, 0.0, 0.0, 1.0, 0.0, 0.0, 1.0, 0.0, 0.0, 1.0, 0.9511, -0.309, 0.0, 0.9511, -0.309, 0.0, 0.9511, -0.309, 0.0, -0.9511, 0.309, 0.0, -0.9511, 0.309, 0.0, -0.9511, 0.309, 0.0, 0.0, -1.0, 0.0, 0.0, -1.0, 0.0, 0.0, -1.0, 0.0, 0.0, 0.0, -1.0, 0.0, 0.0, -1.0, 0.0, 0.0, -1.0, 0.0, 1.0, 0.0, 0.0, 1.0, 0.0, 0.0, 1.0, 0.0, 0.0, 0.0, 1.0, 0.0, 0.0, 1.0, 0.0, 0.0, 1.0, 1.0, 0.0, 0.0, 1.0, 0.0, 0.0, 1.0, 0.0, 0.0, -1.0, 0.0, 0.0, -1.0, 0.0, 0.0, -1.0, 0.0, 0.0, 0.309, -0.9511, 3.758e-08, 0.309, -0.9511, 3.758e-08, 0.309, -0.9511, 3.758e-08, 0.0, 0.0, -1.0, 0.0, 0.0, -1.0, 0.0, 0.0, -1.0, -0.309, 0.9511, 0.0, -0.309, 0.9511, 0.0, -0.309, 0.9511, 0.0, -2.384e-07, 0.0, 1.0, -2.384e-07, 0.0, 1.0, -2.384e-07, 0.0, 1.0, 0.9511, 0.309, 0.0, 0.9511, 0.309, 0.0, 0.9511, 0.309, 0.0, -0.9511, -0.309, 0.0, -0.9511, -0.309, 0.0, -0.9511, -0.309, 0.0, 0.5878, -0.809, 0.0, 0.5878, -0.809, 0.0, 0.5878, -0.809, 0.0, 0.0, 4.822e-08, -1.0, 0.0, 4.822e-08, -1.0, 0.0, 4.822e-08, -1.0, -0.5878, 0.809, 0.0, -0.5878, 0.809, 0.0, -0.5878, 0.809, 0.0, 1.192e-07, -4.822e-08, 1.0, 1.192e-07, -4.822e-08, 1.0, 1.192e-07, -4.822e-08, 1.0, 0.809, 0.5878, 0.0, 0.809, 0.5878, 0.0, 0.809, 0.5878, 0.0, -0.809, -0.5878, 0.0, -0.809, -0.5878, 0.0, -0.809, -0.5878, 0.0, 0.809, -0.5878, 0.0, 0.809, -0.5878, 0.0, 0.809, -0.5878, 0.0, 0.0, 3.504e-08, -1.0, 0.0, 3.504e-08, -1.0, 0.0, 3.504e-08, -1.0, -0.809, 0.5878, 0.0, -0.809, 0.5878, 0.0, -0.809, 0.5878, 0.0, 2.384e-07, -3.504e-08, 1.0, 2.384e-07, -3.504e-08, 1.0, 2.384e-07, -3.504e-08, 1.0, 0.5878, 0.809, 0.0, 0.5878, 0.809, 0.0, 0.5878, 0.809, 0.0, -0.5878, -0.809, 0.0, -0.5878, -0.809, 0.0, -0.5878, -0.809, 0.0, 0.9511, -0.309, 0.0, 0.9511, -0.309, 0.0, 0.9511, -0.309, 0.0, 0.0, 0.0, -1.0, 0.0, 0.0, -1.0, 0.0, 0.0, -1.0, -0.9511, 0.309, 0.0, -0.9511, 0.309, 0.0, -0.9511, 0.309, 0.0, 0.0, 0.0, 1.0, 0.0, 0.0, 1.0, 0.0, 0.0, 1.0, 0.309, 0.9511, 0.0, 0.309, 0.9511, 0.0, 0.309, 0.9511, 0.0, -0.309, -0.9511, 0.0, -0.309, -0.9511, 0.0, -0.309, -0.9511, 0.0, 1.0, 0.0, 0.0, 1.0, 0.0, 0.0, 1.0, 0.0, 0.0, 0.0, 0.0, -1.0, 0.0, 0.0, -1.0, 0.0, 0.0, -1.0, -1.0, 0.0, 0.0, -1.0, 0.0, 0.0, -1.0, 0.0, 0.0, 0.0, 0.0, 1.0, 0.0, 0.0, 1.0, 0.0, 0.0, 1.0, 0.0, 1.0, 0.0, 0.0, 1.0, 0.0, 0.0, 1.0, 0.0, 0.0, -1.0, 0.0, 0.0, -1.0, 0.0, 0.0, -1.0, 0.0, 0.9511, 0.309, 0.0, 0.9511, 0.309, 0.0, 0.9511, 0.309, 0.0, 0.0, 0.0, -1.0, 0.0, 0.0, -1.0, 0.0, 0.0, -1.0, -0.9511, -0.309, 0.0, -0.9511, -0.309, 0.0, -0.9511, -0.309, 0.0, 0.0, 0.0, 1.0, 0.0, 0.0, 1.0, 0.0, 0.0, 1.0, -0.309, 0.9511, 0.0, -0.309, 0.9511, 0.0, -0.309, 0.9511, 0.0, 0.309, -0.9511, 0.0, 0.309, -0.9511, 0.0, 0.309, -0.9511, 0.0, 0.809, 0.5878, 0.0, 0.809, 0.5878, 0.0, 0.809, 0.5878, 0.0, 0.0, 3.504e-08, -1.0, 0.0, 3.504e-08, -1.0, 0.0, 3.504e-08, -1.0, -0.809, -0.5878, 0.0, -0.809, -0.5878, 0.0, -0.809, -0.5878, 0.0, -1.192e-07, -3.504e-08, 1.0, -1.192e-07, -3.504e-08, 1.0, -1.192e-07, -3.504e-08, 1.0, -0.5878, 0.809, 0.0, -0.5878, 0.809, 0.0, -0.5878, 0.809, 0.0, 0.5878, -0.809, 0.0, 0.5878, -0.809, 0.0, 0.5878, -0.809, 0.0, 0.5878, 0.809, 0.0, 0.5878, 0.809, 0.0, 0.5878, 0.809, 0.0, 1.192e-07, 4.822e-08, -1.0, 1.192e-07, 4.822e-08, -1.0, 1.192e-07, 4.822e-08, -1.0, -0.5878, -0.809, 0.0, -0.5878, -0.809, 0.0, -0.5878, -0.809, 0.0, -2.384e-07, -4.822e-08, 1.0, -2.384e-07, -4.822e-08, 1.0, -2.384e-07, -4.822e-08, 1.0, -0.809, 0.5878, 0.0, -0.809, 0.5878, 0.0, -0.809, 0.5878, 0.0, 0.809, -0.5878, 0.0, 0.809, -0.5878, 0.0, 0.809, -0.5878, 0.0, 0.309, 0.9511, 0.0, 0.309, 0.9511, 0.0, 0.309, 0.9511, 0.0, 0.0, 0.0, -1.0, 0.0, 0.0, -1.0, 0.0, 0.0, -1.0, -0.309, -0.9511, 3.758e-08, -0.309, -0.9511, 3.758e-08, -0.309, -0.9511, 3.758e-08, 2.384e-07, 0.0, 1.0, 2.384e-07, 0.0, 1.0, 2.384e-07, 0.0, 1.0, -0.9511, 0.309, 0.0, -0.9511, 0.309, 0.0, -0.9511, 0.309, 0.0, 0.9511, -0.309, 0.0, 0.9511, -0.309, 0.0, 0.9511, -0.309, 0.0, 0.0, 1.0, -7.517e-08, 0.0, 1.0, -7.517e-08, 0.0, 1.0, -7.517e-08, 0.0, 0.0, -1.0, 0.0, 0.0, -1.0, 0.0, 0.0, -1.0, 0.0, -1.0, 0.0, 0.0, -1.0, 0.0, 0.0, -1.0, 0.0, 0.0, 0.0, 1.0, 0.0, 0.0, 1.0, 0.0, 0.0, 1.0, -1.0, 0.0, 0.0, -1.0, 0.0, 0.0, -1.0, 0.0, 0.0, 1.0, 0.0, 0.0, 1.0, 0.0, 0.0, 1.0, 0.0, 0.0, -0.309, 0.9511, -3.758e-08, -0.309, 0.9511, -3.758e-08, -0.309, 0.9511, -3.758e-08, 0.0, 0.0, -1.0, 0.0, 0.0, -1.0, 0.0, 0.0, -1.0, 0.309, -0.9511, 0.0, 0.309, -0.9511, 0.0, 0.309, -0.9511, 0.0, 0.0, 0.0, 1.0, 0.0, 0.0, 1.0, 0.0, 0.0, 1.0, -0.9511, -0.309, 0.0, -0.9511, -0.309, 0.0, -0.9511, -0.309, 0.0, 0.9511, 0.309, 0.0, 0.9511, 0.309, 0.0, 0.9511, 0.309, 0.0, -0.5878, 0.809, 0.0, -0.5878, 0.809, 0.0, -0.5878, 0.809, 0.0, -2.384e-07, 4.822e-08, -1.0, -2.384e-07, 4.822e-08, -1.0, -2.384e-07, 4.822e-08, -1.0, 0.5878, -0.809, 0.0, 0.5878, -0.809, 0.0, 0.5878, -0.809, 0.0, 0.0, -4.822e-08, 1.0, 0.0, -4.822e-08, 1.0, 0.0, -4.822e-08, 1.0, -0.809, -0.5878, 0.0, -0.809, -0.5878, 0.0, -0.809, -0.5878, 0.0, 0.809, 0.5878, 0.0, 0.809, 0.5878, 0.0, 0.809, 0.5878, 0.0, -0.809, 0.5878, 0.0, -0.809, 0.5878, 0.0, -0.809, 0.5878, 0.0, -1.192e-07, 3.503e-08, -1.0, -1.192e-07, 3.503e-08, -1.0, -1.192e-07, 3.503e-08, -1.0, 0.809, -0.5878, 0.0, 0.809, -0.5878, 0.0, 0.809, -0.5878, 0.0, 0.0, -3.503e-08, 1.0, 0.0, -3.503e-08, 1.0, 0.0, -3.503e-08, 1.0, -0.5878, -0.809, 0.0, -0.5878, -0.809, 0.0, -0.5878, -0.809, 0.0, 0.5878, 0.809, 0.0, 0.5878, 0.809, 0.0, 0.5878, 0.809, 0.0, -0.9511, 0.309, 0.0, -0.9511, 0.309, 0.0, -0.9511, 0.309, 0.0, -5.96e-08, 0.0, -1.0, -5.96e-08, 0.0, -1.0, -5.96e-08, 0.0, -1.0, 0.9511, -0.309, 0.0, 0.9511, -0.309, 0.0, 0.9511, -0.309, 0.0, 0.0, 0.0, 1.0, 0.0, 0.0, 1.0, 0.0, 0.0, 1.0, -0.309, -0.9511, 0.0, -0.309, -0.9511, 0.0, -0.309, -0.9511, 0.0, 0.309, 0.9511, 0.0, 0.309, 0.9511, 0.0, 0.309, 0.9511, 0.0, -1.0, 8.829e-09, 0.0, -1.0, 8.829e-09, 0.0, -1.0, 8.829e-09, 0.0, 0.0, 1.788e-08, -1.0, 0.0, 1.788e-08, -1.0, 0.0, 1.788e-08, -1.0, 1.0, 1.75e-09, 0.0, 1.0, 1.75e-09, 0.0, 1.0, 1.75e-09, 0.0, 0.0, -2.384e-08, 1.0, 0.0, -2.384e-08, 1.0, 0.0, -2.384e-08, 1.0, 0.0, -1.0, 0.0, 0.0, -1.0, 0.0, 0.0, -1.0, 0.0, 0.0, 1.0, 0.0, 0.0, 1.0, 0.0, 0.0, 1.0, 0.0, -0.7071, 0.7071, 0.0, -0.7071, 0.7071, 0.0, -0.7071, 0.7071, 0.0, 1.192e-08, 8.429e-09, -1.0, 1.192e-08, 8.429e-09, -1.0, 1.192e-08, 8.429e-09, -1.0, 0.7071, -0.7071, 0.0, 0.7071, -0.7071, 0.0, 0.7071, -0.7071, 0.0, 0.0, -8.429e-09, 1.0, 0.0, -8.429e-09, 1.0, 0.0, -8.429e-09, 1.0, -0.7071, -0.7071, 0.0, -0.7071, -0.7071, 0.0, -0.7071, -0.7071, 0.0, 0.7071, 0.7071, 0.0, 0.7071, 0.7071, 0.0, 0.7071, 0.7071, 0.0, 0.0, 1.0, 0.0, 0.0, 1.0, 0.0, 0.0, 1.0, 0.0, 0.0, 0.0, -1.0, 0.0, 0.0, -1.0, 0.0, 0.0, -1.0, 0.0, -1.0, 0.0, 0.0, -1.0, 0.0, 0.0, -1.0, 0.0, 0.0, 0.0, 1.0, 0.0, 0.0, 1.0, 0.0, 0.0, 1.0, -1.0, 0.0, 0.0, -1.0, 0.0, 0.0, -1.0, 0.0, 0.0, 1.0, 0.0, 0.0, 1.0, 0.0, 0.0, 1.0, 0.0, 0.0, 0.7071, 0.7071, 0.0, 0.7071, 0.7071, 0.0, 0.7071, 0.7071, 0.0, -2.98e-08, 8.429e-09, -1.0, -2.98e-08, 8.429e-09, -1.0, -2.98e-08, 8.429e-09, -1.0, -0.7071, -0.7071, 0.0, -0.7071, -0.7071, 0.0, -0.7071, -0.7071, 0.0, 0.0, -8.429e-09, 1.0, 0.0, -8.429e-09, 1.0, 0.0, -8.429e-09, 1.0, -0.7071, 0.7071, 0.0, -0.7071, 0.7071, 0.0, -0.7071, 0.7071, 0.0, 0.7071, -0.7071, 7.517e-08, 0.7071, -0.7071, 7.517e-08, 0.7071, -0.7071, 7.517e-08, 1.0, -8.829e-09, 0.0, 1.0, -8.829e-09, 0.0, 1.0, -8.829e-09, 0.0, 0.0, 1.788e-08, -1.0, 0.0, 1.788e-08, -1.0, 0.0, 1.788e-08, -1.0, -1.0, -8.75e-10, 0.0, -1.0, -8.75e-10, 0.0, -1.0, -8.75e-10, 0.0, 0.0, -1.192e-08, 1.0, 0.0, -1.192e-08, 1.0, 0.0, -1.192e-08, 1.0, 0.0, 1.0, 0.0, 0.0, 1.0, 0.0, 0.0, 1.0, 0.0, 0.0, -1.0, 0.0, 0.0, -1.0, 0.0, 0.0, -1.0, 0.0, 0.7071, -0.7071, 0.0, 0.7071, -0.7071, 0.0, 0.7071, -0.7071, 0.0, 2.384e-08, 8.429e-09, -1.0, 2.384e-08, 8.429e-09, -1.0, 2.384e-08, 8.429e-09, -1.0, -0.7071, 0.7071, 0.0, -0.7071, 0.7071, 0.0, -0.7071, 0.7071, 0.0, 0.0, -8.429e-09, 1.0, 0.0, -8.429e-09, 1.0, 0.0, -8.429e-09, 1.0, 0.7071, 0.7071, 0.0, 0.7071, 0.7071, 0.0, 0.7071, 0.7071, 0.0, -0.7071, -0.7071, 0.0, -0.7071, -0.7071, 0.0, -0.7071, -0.7071, 0.0, 0.0, -1.0, 0.0, 0.0, -1.0, 0.0, 0.0, -1.0, 0.0, 0.0, 0.0, -1.0, 0.0, 0.0, -1.0, 0.0, 0.0, -1.0, 0.0, 1.0, 0.0, 0.0, 1.0, 0.0, 0.0, 1.0, 0.0, 0.0, 0.0, 1.0, 0.0, 0.0, 1.0, 0.0, 0.0, 1.0, 1.0, 0.0, 0.0, 1.0, 0.0, 0.0, 1.0, 0.0, 0.0, -1.0, 0.0, 0.0, -1.0, 0.0, 0.0, -1.0, 0.0, 0.0, -0.7071, -0.7071, 0.0, -0.7071, -0.7071, 0.0, -0.7071, -0.7071, 0.0, -2.384e-08, 8.429e-09, -1.0, -2.384e-08, 8.429e-09, -1.0, -2.384e-08, 8.429e-09, -1.0, 0.7071, 0.7071, 0.0, 0.7071, 0.7071, 0.0, 0.7071, 0.7071, 0.0, 2.384e-08, -8.429e-09, 1.0, 2.384e-08, -8.429e-09, 1.0, 2.384e-08, -8.429e-09, 1.0, 0.7071, -0.7071, 0.0, 0.7071, -0.7071, 0.0, 0.7071, -0.7071, 0.0, -0.7071, 0.7071, -3.758e-08, -0.7071, 0.7071, -3.758e-08, -0.7071, 0.7071, -3.758e-08])] * 3)])
me_base = bpy.data.meshes.new('base')
me_base.from_pydata([(0.0, 0.0, 1.0), (0.0, 0.0, 0.0), (0.0, 0.0625, 0.0), (0.0, 0.0625, 1.0), (1.0, 0.0, 0.0), (1.0, 0.0625, 0.0), (1.0, 0.0, 1.0), (1.0, 0.0625, 1.0), (0.6367, 0.03486, 0.1901), (0.6367, 0.03486, 0.1276), (0.5015, 0.4591, 0.1276), (0.5015, 0.4591, 0.1901), (0.6962, 0.05418, 0.1276), (0.561, 0.4784, 0.1276), (0.6962, 0.05418, 0.1901), (0.561, 0.4784, 0.1901), (0.3038, 0.05418, 0.1901), (0.3038, 0.05418, 0.1276), (0.439, 0.4784, 0.1276), (0.439, 0.4784, 0.1901), (0.3633, 0.03486, 0.1276), (0.4985, 0.4591, 0.1276), (0.3633, 0.03486, 0.1901), (0.4985, 0.4591, 0.1901), (0.6367, 0.03486, 0.5156), (0.6367, 0.03486, 0.4531), (0.5015, 0.4591, 0.4531), (0.5015, 0.4591, 0.5156), (0.6962, 0.05418, 0.4531), (0.561, 0.4784, 0.4531), (0.6962, 0.05418, 0.5156), (0.561, 0.4784, 0.5156), (0.3038, 0.05418, 0.5156), (0.3038, 0.05418, 0.4531), (0.439, 0.4784, 0.4531), (0.439, 0.4784, 0.5156), (0.3633, 0.03486, 0.4531), (0.4985, 0.4591, 0.4531), (0.3633, 0.03486, 0.5156), (0.4985, 0.4591, 0.5156), (0.3438, 0.3438, 0.875), (0.3438, 0.3438, 0.5625), (0.3438, 0.6563, 0.5625), (0.3438, 0.6563, 0.875), (0.6562, 0.3438, 0.5625), (0.6562, 0.6563, 0.5625), (0.6562, 0.3438, 0.875), (0.6562, 0.6563, 0.875), (0.4153, 0.3433, 0.8035), (0.4153, 0.3433, 0.634), (0.5847, 0.3433, 0.634), (0.5847, 0.3433, 0.8035), (0.4153, 0.06493, 0.8035), (0.4153, 0.06493, 0.634), (0.5847, 0.06493, 0.634), (0.5847, 0.06493, 0.8035)], [], [(3, 1, 0), (2, 4, 1), (5, 6, 4), (7, 0, 6), (1, 6, 0), (3, 5, 2), (3, 2, 1), (2, 5, 4), (5, 7, 6), (7, 3, 0), (1, 4, 6), (3, 7, 5), (11, 9, 8), (10, 12, 9), (13, 14, 12), (14, 11, 8), (9, 14, 8), (11, 13, 10), (19, 17, 16), (17, 21, 20), (21, 22, 20), (23, 16, 22), (17, 22, 16), (19, 21, 18), (27, 25, 24), (26, 28, 25), (29, 30, 28), (30, 27, 24), (25, 30, 24), (27, 29, 26), (35, 33, 32), (33, 37, 36), (37, 38, 36), (39, 32, 38), (33, 38, 32), (35, 37, 34), (43, 41, 40), (42, 44, 41), (45, 46, 44), (47, 40, 46), (40, 51, 46), (43, 45, 42), (11, 10, 9), (10, 13, 12), (13, 15, 14), (14, 15, 11), (9, 12, 14), (11, 15, 13), (19, 18, 17), (17, 18, 21), (21, 23, 22), (23, 19, 16), (17, 20, 22), (19, 23, 21), (27, 26, 25), (26, 29, 28), (29, 31, 30), (30, 31, 27), (25, 28, 30), (27, 31, 29), (35, 34, 33), (33, 34, 37), (37, 39, 38), (39, 35, 32), (33, 36, 38), (35, 39, 37), (43, 42, 41), (42, 45, 44), (45, 47, 46), (47, 43, 40), (46, 50, 44), (43, 47, 45), (50, 53, 49), (48, 55, 51), (41, 50, 49), (40, 49, 48), (51, 54, 50), (49, 52, 48), (40, 48, 51), (46, 51, 50), (50, 54, 53), (48, 52, 55), (41, 44, 50), (40, 41, 49), (51, 55, 54), (49, 53, 52)])
_uv = me_base.uv_layers.new(name='UVMap')
_uv.uv.foreach_set('vector', [0.000274, 0.0003767, 0.000274, 0.9998, 0.000274, 0.0003767, 0.000274, 0.9998, 0.9996, 0.9998, 0.000274, 0.9998, 0.9996, 0.9998, 0.9996, 0.0003767, 0.9996, 0.9998, 0.9996, 0.0003767, 0.000274, 0.0003767, 0.9996, 0.0003767, 0.000274, 0.9998, 0.9996, 0.0003767, 0.000274, 0.0003767, 0.000274, 0.0003767, 0.9996, 0.9998, 0.000274, 0.9998, 0.000274, 0.0003767, 0.000274, 0.9998, 0.000274, 0.9998, 0.000274, 0.9998, 0.9996, 0.9998, 0.9996, 0.9998, 0.9996, 0.9998, 0.9996, 0.0003767, 0.9996, 0.0003767, 0.9996, 0.0003767, 0.000274, 0.0003767, 0.000274, 0.0003767, 0.000274, 0.9998, 0.9996, 0.9998, 0.9996, 0.0003767, 0.000274, 0.0003767, 0.9996, 0.0003767, 0.9996, 0.9998, 0.5015, 0.8098, 0.6366, 0.8723, 0.6366, 0.8098, 0.5015, 0.8723, 0.696, 0.8723, 0.6366, 0.8723, 0.5609, 0.8723, 0.696, 0.8098, 0.696, 0.8723, 0.696, 0.8098, 0.5015, 0.8098, 0.6366, 0.8098, 0.6366, 0.8723, 0.696, 0.8098, 0.6366, 0.8098, 0.5015, 0.8098, 0.5609, 0.8723, 0.5015, 0.8723, 0.439, 0.8098, 0.3039, 0.8723, 0.3039, 0.8098, 0.3039, 0.8723, 0.4984, 0.8723, 0.3633, 0.8723, 0.4984, 0.8723, 0.3633, 0.8098, 0.3633, 0.8723, 0.4984, 0.8098, 0.3039, 0.8098, 0.3633, 0.8098, 0.3039, 0.8723, 0.3633, 0.8098, 0.3039, 0.8098, 0.439, 0.8098, 0.4984, 0.8723, 0.439, 0.8723, 0.5015, 0.4845, 0.6366, 0.5469, 0.6366, 0.4845, 0.5015, 0.5469, 0.696, 0.5469, 0.6366, 0.5469, 0.5609, 0.5469, 0.696, 0.4845, 0.696, 0.5469, 0.696, 0.4845, 0.5015, 0.4845, 0.6366, 0.4845, 0.6366, 0.5469, 0.696, 0.4845, 0.6366, 0.4845, 0.5015, 0.4845, 0.5609, 0.5469, 0.5015, 0.5469, 0.439, 0.4845, 0.3039, 0.5469, 0.3039, 0.4845, 0.3039, 0.5469, 0.4984, 0.5469, 0.3633, 0.5469, 0.4984, 0.5469, 0.3633, 0.4845, 0.3633, 0.5469, 0.4984, 0.4845, 0.3039, 0.4845, 0.3633, 0.4845, 0.3039, 0.5469, 0.3633, 0.4845, 0.3039, 0.4845, 0.439, 0.4845, 0.4984, 0.5469, 0.439, 0.5469, 0.3438, 0.1253, 0.3438, 0.4376, 0.3438, 0.1253, 0.3438, 0.4376, 0.6561, 0.4376, 0.3438, 0.4376, 0.6561, 0.4376, 0.6561, 0.1253, 0.6561, 0.4376, 0.6561, 0.1253, 0.3438, 0.1253, 0.6561, 0.1253, 0.3438, 0.1253, 0.5846, 0.1968, 0.6561, 0.1253, 0.3438, 0.1253, 0.6561, 0.4376, 0.3438, 0.4376, 0.5015, 0.8098, 0.5015, 0.8723, 0.6366, 0.8723, 0.5015, 0.8723, 0.5609, 0.8723, 0.696, 0.8723, 0.5609, 0.8723, 0.5609, 0.8098, 0.696, 0.8098, 0.696, 0.8098, 0.5609, 0.8098, 0.5015, 0.8098, 0.6366, 0.8723, 0.696, 0.8723, 0.696, 0.8098, 0.5015, 0.8098, 0.5609, 0.8098, 0.5609, 0.8723, 0.439, 0.8098, 0.439, 0.8723, 0.3039, 0.8723, 0.3039, 0.8723, 0.439, 0.8723, 0.4984, 0.8723, 0.4984, 0.8723, 0.4984, 0.8098, 0.3633, 0.8098, 0.4984, 0.8098, 0.439, 0.8098, 0.3039, 0.8098, 0.3039, 0.8723, 0.3633, 0.8723, 0.3633, 0.8098, 0.439, 0.8098, 0.4984, 0.8098, 0.4984, 0.8723, 0.5015, 0.4845, 0.5015, 0.5469, 0.6366, 0.5469, 0.5015, 0.5469, 0.5609, 0.5469, 0.696, 0.5469, 0.5609, 0.5469, 0.5609, 0.4845, 0.696, 0.4845, 0.696, 0.4845, 0.5609, 0.4845, 0.5015, 0.4845, 0.6366, 0.5469, 0.696, 0.5469, 0.696, 0.4845, 0.5015, 0.4845, 0.5609, 0.4845, 0.5609, 0.5469, 0.439, 0.4845, 0.439, 0.5469, 0.3039, 0.5469, 0.3039, 0.5469, 0.439, 0.5469, 0.4984, 0.5469, 0.4984, 0.5469, 0.4984, 0.4845, 0.3633, 0.4845, 0.4984, 0.4845, 0.439, 0.4845, 0.3039, 0.4845, 0.3039, 0.5469, 0.3633, 0.5469, 0.3633, 0.4845, 0.439, 0.4845, 0.4984, 0.4845, 0.4984, 0.5469, 0.3438, 0.1253, 0.3438, 0.4376, 0.3438, 0.4376, 0.3438, 0.4376, 0.6561, 0.4376, 0.6561, 0.4376, 0.6561, 0.4376, 0.6561, 0.1253, 0.6561, 0.1253, 0.6561, 0.1253, 0.3438, 0.1253, 0.3438, 0.1253, 0.6561, 0.1253, 0.5846, 0.3662, 0.6561, 0.4376, 0.3438, 0.1253, 0.6561, 0.1253, 0.6561, 0.4376, 0.5846, 0.3662, 0.4152, 0.3662, 0.4152, 0.3662, 0.4152, 0.1968, 0.5846, 0.1968, 0.5846, 0.1968, 0.3438, 0.4376, 0.5846, 0.3662, 0.4152, 0.3662, 0.3438, 0.1253, 0.4152, 0.3662, 0.4152, 0.1968, 0.5846, 0.1968, 0.5846, 0.3662, 0.5846, 0.3662, 0.4152, 0.3662, 0.4152, 0.1968, 0.4152, 0.1968, 0.3438, 0.1253, 0.4152, 0.1968, 0.5846, 0.1968, 0.6561, 0.1253, 0.5846, 0.1968, 0.5846, 0.3662, 0.5846, 0.3662, 0.5846, 0.3662, 0.4152, 0.3662, 0.4152, 0.1968, 0.4152, 0.1968, 0.5846, 0.1968, 0.3438, 0.4376, 0.6561, 0.4376, 0.5846, 0.3662, 0.3438, 0.1253, 0.3438, 0.4376, 0.4152, 0.3662, 0.5846, 0.1968, 0.5846, 0.1968, 0.5846, 0.3662, 0.4152, 0.3662, 0.4152, 0.3662, 0.4152, 0.1968])
me_base.materials.append(mat_material_004)
me_base.update()
me_base.normals_split_custom_set([tuple(v) for v in zip(*[iter([-1.0, 0.0, 0.0, -1.0, 0.0, 0.0, -1.0, 0.0, 0.0, 0.0, 0.0, -1.0, 0.0, 0.0, -1.0, 0.0, 0.0, -1.0, 1.0, 0.0, 0.0, 1.0, 0.0, 0.0, 1.0, 0.0, 0.0, 0.0, 0.0, 1.0, 0.0, 0.0, 1.0, 0.0, 0.0, 1.0, 0.0, -1.0, 0.0, 0.0, -1.0, 0.0, 0.0, -1.0, 0.0, 0.0, 1.0, 0.0, 0.0, 1.0, 0.0, 0.0, 1.0, 0.0, -1.0, 0.0, 0.0, -1.0, 0.0, 0.0, -1.0, 0.0, 0.0, 0.0, 0.0, -1.0, 0.0, 0.0, -1.0, 0.0, 0.0, -1.0, 1.0, 0.0, 0.0, 1.0, 0.0, 0.0, 1.0, 0.0, 0.0, 0.0, 0.0, 1.0, 0.0, 0.0, 1.0, 0.0, 0.0, 1.0, 0.0, -1.0, 0.0, 0.0, -1.0, 0.0, 0.0, -1.0, 0.0, 0.0, 1.0, 0.0, 0.0, 1.0, 0.0, 0.0, 1.0, 0.0, -0.9528, -0.3036, 2.677e-07, -0.9528, -0.3036, 2.677e-07, -0.9528, -0.3036, 2.677e-07, 3.347e-08, -6.366e-08, -1.0, 3.347e-08, -6.366e-08, -1.0, 3.347e-08, -6.366e-08, -1.0, 0.9528, 0.3036, 0.0, 0.9528, 0.3036, 0.0, 0.9528, 0.3036, 0.0, 0.0, 1.273e-07, 1.0, 0.0, 1.273e-07, 1.0, 0.0, 1.273e-07, 1.0, 0.309, -0.9511, 1.192e-07, 0.309, -0.9511, 1.192e-07, 0.309, -0.9511, 1.192e-07, -0.309, 0.9511, -9.537e-07, -0.309, 0.9511, -9.537e-07, -0.309, 0.9511, -9.537e-07, -0.9528, 0.3036, -2.677e-07, -0.9528, 0.3036, -2.677e-07, -0.9528, 0.3036, -2.677e-07, 0.0, -6.366e-08, -1.0, 0.0, -6.366e-08, -1.0, 0.0, -6.366e-08, -1.0, 0.9528, -0.3036, 0.0, 0.9528, -0.3036, 0.0, 0.9528, -0.3036, 0.0, -1.673e-07, 1.273e-07, 1.0, -1.673e-07, 1.273e-07, 1.0, -1.673e-07, 1.273e-07, 1.0, -0.309, -0.9511, 1.192e-07, -0.309, -0.9511, 1.192e-07, -0.309, -0.9511, 1.192e-07, 0.309, 0.9511, -9.537e-07, 0.309, 0.9511, -9.537e-07, 0.309, 0.9511, -9.537e-07, -0.9528, -0.3036, 0.0, -0.9528, -0.3036, 0.0, -0.9528, -0.3036, 0.0, 7.363e-07, -1.273e-07, -1.0, 7.363e-07, -1.273e-07, -1.0, 7.363e-07, -1.273e-07, -1.0, 0.9528, 0.3036, -2.677e-07, 0.9528, 0.3036, -2.677e-07, 0.9528, 0.3036, -2.677e-07, 0.0, 1.273e-07, 1.0, 0.0, 1.273e-07, 1.0, 0.0, 1.273e-07, 1.0, 0.309, -0.9511, 1.192e-07, 0.309, -0.9511, 1.192e-07, 0.309, -0.9511, 1.192e-07, -0.309, 0.9511, 0.0, -0.309, 0.9511, 0.0, -0.309, 0.9511, 0.0, -0.9528, 0.3036, -2.677e-07, -0.9528, 0.3036, -2.677e-07, -0.9528, 0.3036, -2.677e-07, -1.071e-06, -1.273e-07, -1.0, -1.071e-06, -1.273e-07, -1.0, -1.071e-06, -1.273e-07, -1.0, 0.9528, -0.3036, 0.0, 0.9528, -0.3036, 0.0, 0.9528, -0.3036, 0.0, 4.685e-07, 1.273e-07, 1.0, 4.685e-07, 1.273e-07, 1.0, 4.685e-07, 1.273e-07, 1.0, -0.309, -0.9511, 1.192e-07, -0.309, -0.9511, 1.192e-07, -0.309, -0.9511, 1.192e-07, 0.309, 0.9511, 0.0, 0.309, 0.9511, 0.0, 0.309, 0.9511, 0.0, -1.0, 0.0, 0.0, -1.0, 0.0, 0.0, -1.0, 0.0, 0.0, 0.0, 0.0, -1.0, 0.0, 0.0, -1.0, 0.0, 0.0, -1.0, 1.0, 0.0, 0.0, 1.0, 0.0, 0.0, 1.0, 0.0, 0.0, 0.0, 0.0, 1.0, 0.0, 0.0, 1.0, 0.0, 0.0, 1.0, 0.0, -1.0, 0.006588, 0.0, -1.0, 0.006588, 0.0, -1.0, 0.006588, 0.0, 1.0, -3.052e-07, 0.0, 1.0, -3.052e-07, 0.0, 1.0, -3.052e-07, -0.9528, -0.3036, 0.0, -0.9528, -0.3036, 0.0, -0.9528, -0.3036, 0.0, -5.355e-07, -1.679e-07, -1.0, -5.355e-07, -1.679e-07, -1.0, -5.355e-07, -1.679e-07, -1.0, 0.9528, 0.3036, -2.677e-07, 0.9528, 0.3036, -2.677e-07, 0.9528, 0.3036, -2.677e-07, -3.681e-07, 1.273e-07, 1.0, -3.681e-07, 1.273e-07, 1.0, -3.681e-07, 1.273e-07, 1.0, 0.309, -0.9511, 1.192e-07, 0.309, -0.9511, 1.192e-07, 0.309, -0.9511, 1.192e-07, -0.309, 0.9511, 0.0, -0.309, 0.9511, 0.0, -0.309, 0.9511, 0.0, -0.9528, 0.3036, 0.0, -0.9528, 0.3036, 0.0, -0.9528, 0.3036, 0.0, 4.685e-07, -1.679e-07, -1.0, 4.685e-07, -1.679e-07, -1.0, 4.685e-07, -1.679e-07, -1.0, 0.9528, -0.3036, 2.677e-07, 0.9528, -0.3036, 2.677e-07, 0.9528, -0.3036, 2.677e-07, 5.355e-07, 1.273e-07, 1.0, 5.355e-07, 1.273e-07, 1.0, 5.355e-07, 1.273e-07, 1.0, -0.309, -0.9511, 1.192e-07, -0.309, -0.9511, 1.192e-07, -0.309, -0.9511, 1.192e-07, 0.309, 0.9511, 0.0, 0.309, 0.9511, 0.0, 0.309, 0.9511, 0.0, -0.9528, -0.3036, 0.0, -0.9528, -0.3036, 0.0, -0.9528, -0.3036, 0.0, 0.0, -1.273e-07, -1.0, 0.0, -1.273e-07, -1.0, 0.0, -1.273e-07, -1.0, 0.9528, 0.3036, 0.0, 0.9528, 0.3036, 0.0, 0.9528, 0.3036, 0.0, 1.339e-07, 1.273e-07, 1.0, 1.339e-07, 1.273e-07, 1.0, 1.339e-07, 1.273e-07, 1.0, 0.309, -0.9511, 1.192e-07, 0.309, -0.9511, 1.192e-07, 0.309, -0.9511, 1.192e-07, -0.309, 0.9511, 0.0, -0.309, 0.9511, 0.0, -0.309, 0.9511, 0.0, -0.9528, 0.3036, 0.0, -0.9528, 0.3036, 0.0, -0.9528, 0.3036, 0.0, 4.016e-07, -1.273e-07, -1.0, 4.016e-07, -1.273e-07, -1.0, 4.016e-07, -1.273e-07, -1.0, 0.9528, -0.3036, 0.0, 0.9528, -0.3036, 0.0, 0.9528, -0.3036, 0.0, 0.0, 1.273e-07, 1.0, 0.0, 1.273e-07, 1.0, 0.0, 1.273e-07, 1.0, -0.309, -0.9511, 1.192e-07, -0.309, -0.9511, 1.192e-07, -0.309, -0.9511, 1.192e-07, 0.309, 0.9511, 0.0, 0.309, 0.9511, 0.0, 0.309, 0.9511, 0.0, -1.0, 0.0, 0.0, -1.0, 0.0, 0.0, -1.0, 0.0, 0.0, 0.0, 0.0, -1.0, 0.0, 0.0, -1.0, 0.0, 0.0, -1.0, 1.0, 0.0, 0.0, 1.0, 0.0, 0.0, 1.0, 0.0, 0.0, 0.0, 0.0, 1.0, 0.0, 0.0, 1.0, 0.0, 0.0, 1.0, 0.006587, -1.0, 0.0, 0.006587, -1.0, 0.0, 0.006587, -1.0, 0.0, 0.0, 1.0, 0.0, 0.0, 1.0, 0.0, 0.0, 1.0, 0.0, 0.0, -2.141e-07, -1.0, 0.0, -2.141e-07, -1.0, 0.0, -2.141e-07, -1.0, 0.0, 2.141e-07, 1.0, 0.0, 2.141e-07, 1.0, 0.0, 2.141e-07, 1.0, 0.0, -1.0, -0.006587, 0.0, -1.0, -0.006587, 0.0, -1.0, -0.006587, -0.006587, -1.0, 0.0, -0.006587, -1.0, 0.0, -0.006587, -1.0, 0.0, 1.0, -1.017e-07, 0.0, 1.0, -1.017e-07, 0.0, 1.0, -1.017e-07, 0.0, -1.0, -2.141e-07, 0.0, -1.0, -2.141e-07, 0.0, -1.0, -2.141e-07, 0.0, 0.0, -1.0, 0.006587, 0.0, -1.0, 0.006587, 0.0, -1.0, 0.006587, 0.006587, -1.0, 0.0, 0.006587, -1.0, 0.0, 0.006587, -1.0, 0.0, 0.0, -2.141e-07, -1.0, 0.0, -2.141e-07, -1.0, 0.0, -2.141e-07, -1.0, 0.0, 2.141e-07, 1.0, 0.0, 2.141e-07, 1.0, 0.0, 2.141e-07, 1.0, 0.0, -1.0, -0.006586, 0.0, -1.0, -0.006586, 0.0, -1.0, -0.006586, -0.006587, -1.0, 0.0, -0.006587, -1.0, 0.0, -0.006587, -1.0, 0.0, 1.0, 0.0, 0.0, 1.0, 0.0, 0.0, 1.0, 0.0, 0.0, -1.0, 3.158e-07, 0.0, -1.0, 3.158e-07, 0.0, -1.0, 3.158e-07, 0.0])] * 3)])

# ---- objects
ob_hand_wheel = bpy.data.objects.new('hand_wheel', me_base_001)
ob_fly_wheel = bpy.data.objects.new('fly_wheel', me_base_002)
ob_base = bpy.data.objects.new('base', me_base)

# ---- transforms, parenting, visibility, modifiers, constraints
ob_hand_wheel.location = (0.0, 0.0, 0.0)
ob_hand_wheel.rotation_euler = (1.571, -0.0, 0.0)
ob_fly_wheel.location = (0.0, 0.0, 0.0)
ob_fly_wheel.rotation_euler = (1.571, -0.0, 0.0)
ob_base.location = (0.0, 0.0, 0.0)
ob_base.rotation_euler = (1.571, -0.0, 0.0)

# ---- collection membership
col_collection.objects.link(ob_hand_wheel)
col_collection.objects.link(ob_fly_wheel)
col_collection.objects.link(ob_base)

# ---- scene / render settings (as saved in the file)
scene.frame_start = 1; scene.frame_end = 250; scene.frame_set(1)
scene.render.engine = 'BLENDER_EEVEE_NEXT'
bpy.context.view_layer.update()

# ---- added for rendering (the .blend has no active camera and no usable light): camera, sun
cam_auto = bpy.data.cameras.new('AutoCamera')
cam_auto.lens = 50.0
cam_auto.sensor_width = 36.0
cam_auto.clip_end = 1000.0
ob_auto_camera = bpy.data.objects.new('AutoCamera', cam_auto)
scene.collection.objects.link(ob_auto_camera)
ob_auto_camera.location = (2.31584, -2.76447, 1.74084)
ob_auto_camera.rotation_euler = (1.09748, -7.21219e-08, 0.694738)
scene.camera = ob_auto_camera
light_auto_sun = bpy.data.lights.new('AutoSun', 'SUN')
light_auto_sun.energy = 3.0
light_auto_sun.angle = 0.0523599
ob_auto_sun = bpy.data.objects.new('AutoSun', light_auto_sun)
scene.collection.objects.link(ob_auto_sun)
ob_auto_sun.rotation_euler = (0.872665, 0.174533, 0.523599)
bpy.context.view_layer.update()
